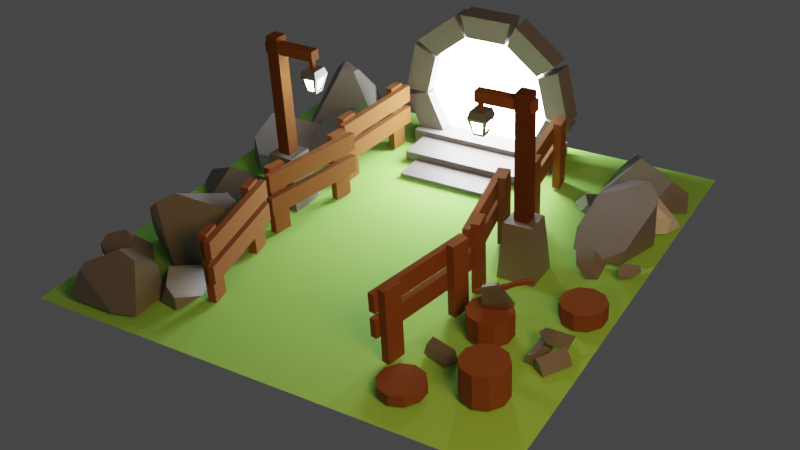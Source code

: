 # Source: portal.blend  (saved by Blender 3.6.11; exported with 4.5.12 LTS)
import bpy
from mathutils import Matrix  # noqa: F401  (used for matrix-valued properties, if any)

bpy.ops.wm.read_factory_settings(use_empty=True)
scene = bpy.context.scene
scene.name = 'Scene'

# ---- collections
col_others = bpy.data.collections.new('others'); scene.collection.children.link(col_others)
col_fences = bpy.data.collections.new('fences'); scene.collection.children.link(col_fences)
col_trunks = bpy.data.collections.new('trunks'); scene.collection.children.link(col_trunks)
col_floor = bpy.data.collections.new('floor'); scene.collection.children.link(col_floor)
col_axe = bpy.data.collections.new('axe'); scene.collection.children.link(col_axe)
col_polelight = bpy.data.collections.new('poleLight'); scene.collection.children.link(col_polelight)
col_rocks = bpy.data.collections.new('rocks'); scene.collection.children.link(col_rocks)
col_portal = bpy.data.collections.new('portal'); scene.collection.children.link(col_portal)

# ---- materials (node trees are filled in below, after node groups)
mat_wood = bpy.data.materials.new('wood')
mat_rock = bpy.data.materials.new('rock')
mat_grass = bpy.data.materials.new('grass')
mat_iron = bpy.data.materials.new('iron')
mat_lamp = bpy.data.materials.new('lamp')
mat_portal = bpy.data.materials.new('portal')

# ---- material node trees
mat_wood.use_nodes = True; mat_wood.node_tree.nodes.clear()
_N = mat_wood.node_tree.nodes; _L = mat_wood.node_tree.links
n0 = _N.new('ShaderNodeBsdfPrincipled'); n0.name = 'Principled BSDF'; n0.location = (10, 300)
n0.distribution = 'GGX'
n0.subsurface_method = 'RANDOM_WALK_SKIN'
n0.inputs[0].default_value = (0.2266, 0.07855, 0.01601, 1.0)
n0.inputs[2].default_value = 1.0
n0.inputs[3].default_value = 1.45
n0.inputs[27].default_value = (0.0, 0.0, 0.0, 1.0)
n0.inputs[28].default_value = 1.0
n1 = _N.new('ShaderNodeOutputMaterial'); n1.name = 'Material Output'; n1.location = (300, 300)
_L.new(n0.outputs[0], n1.inputs[0])
n1.is_active_output = True
mat_rock.use_nodes = True; mat_rock.node_tree.nodes.clear()
_N = mat_rock.node_tree.nodes; _L = mat_rock.node_tree.links
n0 = _N.new('ShaderNodeBsdfPrincipled'); n0.name = 'Principled BSDF'; n0.location = (10, 300)
n0.distribution = 'GGX'
n0.subsurface_method = 'RANDOM_WALK_SKIN'
n0.inputs[0].default_value = (0.1902, 0.1902, 0.1902, 1.0)
n0.inputs[3].default_value = 1.45
n0.inputs[27].default_value = (0.0, 0.0, 0.0, 1.0)
n0.inputs[28].default_value = 1.0
n1 = _N.new('ShaderNodeOutputMaterial'); n1.name = 'Material Output'; n1.location = (300, 300)
_L.new(n0.outputs[0], n1.inputs[0])
n1.is_active_output = True
mat_grass.use_nodes = True; mat_grass.node_tree.nodes.clear()
_N = mat_grass.node_tree.nodes; _L = mat_grass.node_tree.links
n0 = _N.new('ShaderNodeBsdfPrincipled'); n0.name = 'Principled BSDF'; n0.location = (10, 300)
n0.distribution = 'GGX'
n0.subsurface_method = 'RANDOM_WALK_SKIN'
n0.inputs[0].default_value = (0.3243, 0.8, 0.1467, 1.0)
n0.inputs[2].default_value = 1.0
n0.inputs[3].default_value = 1.45
n0.inputs[27].default_value = (0.0, 0.0, 0.0, 1.0)
n0.inputs[28].default_value = 1.0
n1 = _N.new('ShaderNodeOutputMaterial'); n1.name = 'Material Output'; n1.location = (300, 300)
_L.new(n0.outputs[0], n1.inputs[0])
n1.is_active_output = True
mat_iron.use_nodes = True; mat_iron.node_tree.nodes.clear()
_N = mat_iron.node_tree.nodes; _L = mat_iron.node_tree.links
n0 = _N.new('ShaderNodeBsdfPrincipled'); n0.name = 'Principled BSDF'; n0.location = (10, 300)
n0.distribution = 'GGX'
n0.subsurface_method = 'RANDOM_WALK_SKIN'
n0.inputs[0].default_value = (0.477, 0.477, 0.477, 1.0)
n0.inputs[1].default_value = 20.0
n0.inputs[2].default_value = 0.5095
n0.inputs[3].default_value = 1.45
n0.inputs[27].default_value = (0.0, 0.0, 0.0, 1.0)
n0.inputs[28].default_value = 1.0
n1 = _N.new('ShaderNodeOutputMaterial'); n1.name = 'Material Output'; n1.location = (300, 300)
_L.new(n0.outputs[0], n1.inputs[0])
n1.is_active_output = True
mat_lamp.use_nodes = True; mat_lamp.node_tree.nodes.clear()
_N = mat_lamp.node_tree.nodes; _L = mat_lamp.node_tree.links
n0 = _N.new('ShaderNodeOutputMaterial'); n0.name = 'Material Output'; n0.location = (300, 300)
n1 = _N.new('ShaderNodeEmission'); n1.name = 'Emission'; n1.location = (10, 300)
n1.inputs[1].default_value = 81.8
_L.new(n1.outputs[0], n0.inputs[0])
n0.is_active_output = True
mat_portal.use_nodes = True; mat_portal.node_tree.nodes.clear()
_N = mat_portal.node_tree.nodes; _L = mat_portal.node_tree.links
n0 = _N.new('ShaderNodeOutputMaterial'); n0.name = 'Material Output'; n0.location = (300, 300)
n1 = _N.new('ShaderNodeEmission'); n1.name = 'Emission'; n1.location = (10, 300)
n1.inputs[1].default_value = 40.2
_L.new(n1.outputs[0], n0.inputs[0])
n0.is_active_output = True

# ---- world
world_world = bpy.data.worlds.new('World'); scene.world = world_world
world_world.use_nodes = True; world_world.node_tree.nodes.clear()
_N = world_world.node_tree.nodes; _L = world_world.node_tree.links
n0 = _N.new('ShaderNodeOutputWorld'); n0.name = 'World Output'; n0.location = (300, 300)
n1 = _N.new('ShaderNodeBackground'); n1.name = 'Background'; n1.location = (10, 300)
n1.inputs[0].default_value = (0.05088, 0.05088, 0.05088, 1.0)
_L.new(n1.outputs[0], n0.inputs[0])
n0.is_active_output = True
world_world.color = (0.05088, 0.05088, 0.05088)
world_world.use_sun_shadow = False
world_world.sun_shadow_jitter_overblur = 0.0

# ---- cameras
cam_camera = bpy.data.cameras.new('Camera')

# ---- lights
light_area = bpy.data.lights.new('Area', 'AREA')
light_area.color = (1.0, 0.4951, 0.1607)
light_area.transmission_factor = 0.0
light_area.energy = 188.5
light_area.shadow_maximum_resolution = 0.006
light_area.use_absolute_resolution = True
light_area.size = 1.0
light_area.size_y = 1.0

# ---- meshes
me_cube_012 = bpy.data.meshes.new('Cube.012')
me_cube_012.from_pydata([(-1.0, -1.0, -1.0), (-1.0, -1.0, 1.0), (-1.0, 1.0, -1.0), (-1.0, 1.0, 1.0), (1.0, -1.0, -1.0), (1.0, -1.0, 1.0), (1.0, 1.0, -1.0), (1.0, 1.0, 1.0)], [], [(0, 1, 3, 2), (2, 3, 7, 6), (6, 7, 5, 4), (4, 5, 1, 0), (2, 6, 4, 0), (7, 3, 1, 5)])
_uv = me_cube_012.uv_layers.new(name='UVMap')
_uv.uv.foreach_set('vector', [0.375, 0.0, 0.625, 0.0, 0.625, 0.25, 0.375, 0.25, 0.375, 0.25, 0.625, 0.25, 0.625, 0.5, 0.375, 0.5, 0.375, 0.5, 0.625, 0.5, 0.625, 0.75, 0.375, 0.75, 0.375, 0.75, 0.625, 0.75, 0.625, 1.0, 0.375, 1.0, 0.125, 0.5, 0.375, 0.5, 0.375, 0.75, 0.125, 0.75, 0.625, 0.5, 0.875, 0.5, 0.875, 0.75, 0.625, 0.75])
me_cube_012.materials.append(mat_wood)
me_cube_012.update()
me_cube_013 = bpy.data.meshes.new('Cube.013')
me_cube_013.from_pydata([(-1.0, -1.0, -1.0), (-1.0, -1.0, 1.0), (-1.0, 1.0, -1.0), (-1.0, 1.0, 1.0), (1.0, -1.0, -1.0), (1.0, -1.0, 1.0), (1.0, 1.0, -1.0), (1.0, 1.0, 1.0)], [], [(0, 1, 3, 2), (2, 3, 7, 6), (6, 7, 5, 4), (4, 5, 1, 0), (2, 6, 4, 0), (7, 3, 1, 5)])
_uv = me_cube_013.uv_layers.new(name='UVMap')
_uv.uv.foreach_set('vector', [0.375, 0.0, 0.625, 0.0, 0.625, 0.25, 0.375, 0.25, 0.375, 0.25, 0.625, 0.25, 0.625, 0.5, 0.375, 0.5, 0.375, 0.5, 0.625, 0.5, 0.625, 0.75, 0.375, 0.75, 0.375, 0.75, 0.625, 0.75, 0.625, 1.0, 0.375, 1.0, 0.125, 0.5, 0.375, 0.5, 0.375, 0.75, 0.125, 0.75, 0.625, 0.5, 0.875, 0.5, 0.875, 0.75, 0.625, 0.75])
me_cube_013.materials.append(mat_wood)
me_cube_013.update()
me_cube_014 = bpy.data.meshes.new('Cube.014')
me_cube_014.from_pydata([(-1.0, -1.0, -1.0), (-1.0, -1.0, 1.0), (-1.0, 1.0, -1.0), (-1.0, 1.0, 1.0), (1.0, -1.0, -1.0), (1.0, -1.0, 1.0), (1.0, 1.0, -1.0), (1.0, 1.0, 1.0)], [], [(0, 1, 3, 2), (2, 3, 7, 6), (6, 7, 5, 4), (4, 5, 1, 0), (2, 6, 4, 0), (7, 3, 1, 5)])
_uv = me_cube_014.uv_layers.new(name='UVMap')
_uv.uv.foreach_set('vector', [0.375, 0.0, 0.625, 0.0, 0.625, 0.25, 0.375, 0.25, 0.375, 0.25, 0.625, 0.25, 0.625, 0.5, 0.375, 0.5, 0.375, 0.5, 0.625, 0.5, 0.625, 0.75, 0.375, 0.75, 0.375, 0.75, 0.625, 0.75, 0.625, 1.0, 0.375, 1.0, 0.125, 0.5, 0.375, 0.5, 0.375, 0.75, 0.125, 0.75, 0.625, 0.5, 0.875, 0.5, 0.875, 0.75, 0.625, 0.75])
me_cube_014.materials.append(mat_wood)
me_cube_014.update()
me_cube_008 = bpy.data.meshes.new('Cube.008')
me_cube_008.from_pydata([(-1.0, -1.0, -1.0), (-1.0, -1.0, 1.0), (-1.0, 1.0, -1.0), (-1.0, 1.0, 1.0), (1.0, -1.0, -1.0), (1.0, -1.0, 1.0), (1.0, 1.0, -1.0), (1.0, 1.0, 1.0)], [], [(0, 1, 3, 2), (2, 3, 7, 6), (6, 7, 5, 4), (4, 5, 1, 0), (2, 6, 4, 0), (7, 3, 1, 5)])
_uv = me_cube_008.uv_layers.new(name='UVMap')
_uv.uv.foreach_set('vector', [0.375, 0.0, 0.625, 0.0, 0.625, 0.25, 0.375, 0.25, 0.375, 0.25, 0.625, 0.25, 0.625, 0.5, 0.375, 0.5, 0.375, 0.5, 0.625, 0.5, 0.625, 0.75, 0.375, 0.75, 0.375, 0.75, 0.625, 0.75, 0.625, 1.0, 0.375, 1.0, 0.125, 0.5, 0.375, 0.5, 0.375, 0.75, 0.125, 0.75, 0.625, 0.5, 0.875, 0.5, 0.875, 0.75, 0.625, 0.75])
me_cube_008.materials.append(mat_wood)
me_cube_008.update()
me_cube_009 = bpy.data.meshes.new('Cube.009')
me_cube_009.from_pydata([(-1.0, -1.0, -1.0), (-1.0, -1.0, 1.0), (-1.0, 1.0, -1.0), (-1.0, 1.0, 1.0), (1.0, -1.0, -1.0), (1.0, -1.0, 1.0), (1.0, 1.0, -1.0), (1.0, 1.0, 1.0)], [], [(0, 1, 3, 2), (2, 3, 7, 6), (6, 7, 5, 4), (4, 5, 1, 0), (2, 6, 4, 0), (7, 3, 1, 5)])
_uv = me_cube_009.uv_layers.new(name='UVMap')
_uv.uv.foreach_set('vector', [0.375, 0.0, 0.625, 0.0, 0.625, 0.25, 0.375, 0.25, 0.375, 0.25, 0.625, 0.25, 0.625, 0.5, 0.375, 0.5, 0.375, 0.5, 0.625, 0.5, 0.625, 0.75, 0.375, 0.75, 0.375, 0.75, 0.625, 0.75, 0.625, 1.0, 0.375, 1.0, 0.125, 0.5, 0.375, 0.5, 0.375, 0.75, 0.125, 0.75, 0.625, 0.5, 0.875, 0.5, 0.875, 0.75, 0.625, 0.75])
me_cube_009.materials.append(mat_wood)
me_cube_009.update()
me_cube_010 = bpy.data.meshes.new('Cube.010')
me_cube_010.from_pydata([(-1.0, -1.0, -1.0), (-1.0, -1.0, 1.0), (-1.0, 1.0, -1.0), (-1.0, 1.0, 1.0), (1.0, -1.0, -1.0), (1.0, -1.0, 1.0), (1.0, 1.0, -1.0), (1.0, 1.0, 1.0)], [], [(0, 1, 3, 2), (2, 3, 7, 6), (6, 7, 5, 4), (4, 5, 1, 0), (2, 6, 4, 0), (7, 3, 1, 5)])
_uv = me_cube_010.uv_layers.new(name='UVMap')
_uv.uv.foreach_set('vector', [0.375, 0.0, 0.625, 0.0, 0.625, 0.25, 0.375, 0.25, 0.375, 0.25, 0.625, 0.25, 0.625, 0.5, 0.375, 0.5, 0.375, 0.5, 0.625, 0.5, 0.625, 0.75, 0.375, 0.75, 0.375, 0.75, 0.625, 0.75, 0.625, 1.0, 0.375, 1.0, 0.125, 0.5, 0.375, 0.5, 0.375, 0.75, 0.125, 0.75, 0.625, 0.5, 0.875, 0.5, 0.875, 0.75, 0.625, 0.75])
me_cube_010.materials.append(mat_wood)
me_cube_010.update()
me_cube_011 = bpy.data.meshes.new('Cube.011')
me_cube_011.from_pydata([(-1.0, -1.0, -1.0), (-1.0, -1.0, 1.0), (-1.0, 1.0, -1.0), (-1.0, 1.0, 1.0), (1.0, -1.0, -1.0), (1.0, -1.0, 1.0), (1.0, 1.0, -1.0), (1.0, 1.0, 1.0)], [], [(0, 1, 3, 2), (2, 3, 7, 6), (6, 7, 5, 4), (4, 5, 1, 0), (2, 6, 4, 0), (7, 3, 1, 5)])
_uv = me_cube_011.uv_layers.new(name='UVMap')
_uv.uv.foreach_set('vector', [0.375, 0.0, 0.625, 0.0, 0.625, 0.25, 0.375, 0.25, 0.375, 0.25, 0.625, 0.25, 0.625, 0.5, 0.375, 0.5, 0.375, 0.5, 0.625, 0.5, 0.625, 0.75, 0.375, 0.75, 0.375, 0.75, 0.625, 0.75, 0.625, 1.0, 0.375, 1.0, 0.125, 0.5, 0.375, 0.5, 0.375, 0.75, 0.125, 0.75, 0.625, 0.5, 0.875, 0.5, 0.875, 0.75, 0.625, 0.75])
me_cube_011.materials.append(mat_wood)
me_cube_011.update()
me_cube_015 = bpy.data.meshes.new('Cube.015')
me_cube_015.from_pydata([(-1.0, -1.0, -1.0), (-1.0, -1.0, 1.0), (-1.0, 1.0, -1.0), (-1.0, 1.0, 1.0), (1.0, -1.0, -1.0), (1.0, -1.0, 1.0), (1.0, 1.0, -1.0), (1.0, 1.0, 1.0)], [], [(0, 1, 3, 2), (2, 3, 7, 6), (6, 7, 5, 4), (4, 5, 1, 0), (2, 6, 4, 0), (7, 3, 1, 5)])
_uv = me_cube_015.uv_layers.new(name='UVMap')
_uv.uv.foreach_set('vector', [0.375, 0.0, 0.625, 0.0, 0.625, 0.25, 0.375, 0.25, 0.375, 0.25, 0.625, 0.25, 0.625, 0.5, 0.375, 0.5, 0.375, 0.5, 0.625, 0.5, 0.625, 0.75, 0.375, 0.75, 0.375, 0.75, 0.625, 0.75, 0.625, 1.0, 0.375, 1.0, 0.125, 0.5, 0.375, 0.5, 0.375, 0.75, 0.125, 0.75, 0.625, 0.5, 0.875, 0.5, 0.875, 0.75, 0.625, 0.75])
me_cube_015.materials.append(mat_wood)
me_cube_015.update()
me_cube_016 = bpy.data.meshes.new('Cube.016')
me_cube_016.from_pydata([(-1.0, -1.0, -1.0), (-1.0, -1.0, 1.0), (-1.0, 1.0, -1.0), (-1.0, 1.0, 1.0), (1.0, -1.0, -1.0), (1.0, -1.0, 1.0), (1.0, 1.0, -1.0), (1.0, 1.0, 1.0)], [], [(0, 1, 3, 2), (2, 3, 7, 6), (6, 7, 5, 4), (4, 5, 1, 0), (2, 6, 4, 0), (7, 3, 1, 5)])
_uv = me_cube_016.uv_layers.new(name='UVMap')
_uv.uv.foreach_set('vector', [0.375, 0.0, 0.625, 0.0, 0.625, 0.25, 0.375, 0.25, 0.375, 0.25, 0.625, 0.25, 0.625, 0.5, 0.375, 0.5, 0.375, 0.5, 0.625, 0.5, 0.625, 0.75, 0.375, 0.75, 0.375, 0.75, 0.625, 0.75, 0.625, 1.0, 0.375, 1.0, 0.125, 0.5, 0.375, 0.5, 0.375, 0.75, 0.125, 0.75, 0.625, 0.5, 0.875, 0.5, 0.875, 0.75, 0.625, 0.75])
me_cube_016.materials.append(mat_wood)
me_cube_016.update()
me_cube_017 = bpy.data.meshes.new('Cube.017')
me_cube_017.from_pydata([(-1.0, -1.0, -1.0), (-1.0, -1.0, 1.0), (-1.0, 1.0, -1.0), (-1.0, 1.0, 1.0), (1.0, -1.0, -1.0), (1.0, -1.0, 1.0), (1.0, 1.0, -1.0), (1.0, 1.0, 1.0)], [], [(0, 1, 3, 2), (2, 3, 7, 6), (6, 7, 5, 4), (4, 5, 1, 0), (2, 6, 4, 0), (7, 3, 1, 5)])
_uv = me_cube_017.uv_layers.new(name='UVMap')
_uv.uv.foreach_set('vector', [0.375, 0.0, 0.625, 0.0, 0.625, 0.25, 0.375, 0.25, 0.375, 0.25, 0.625, 0.25, 0.625, 0.5, 0.375, 0.5, 0.375, 0.5, 0.625, 0.5, 0.625, 0.75, 0.375, 0.75, 0.375, 0.75, 0.625, 0.75, 0.625, 1.0, 0.375, 1.0, 0.125, 0.5, 0.375, 0.5, 0.375, 0.75, 0.125, 0.75, 0.625, 0.5, 0.875, 0.5, 0.875, 0.75, 0.625, 0.75])
me_cube_017.materials.append(mat_wood)
me_cube_017.update()
me_cube_018 = bpy.data.meshes.new('Cube.018')
me_cube_018.from_pydata([(-1.0, -1.0, -1.0), (-1.0, -1.0, 1.0), (-1.0, 1.0, -1.0), (-1.0, 1.0, 1.0), (1.0, -1.0, -1.0), (1.0, -1.0, 1.0), (1.0, 1.0, -1.0), (1.0, 1.0, 1.0)], [], [(0, 1, 3, 2), (2, 3, 7, 6), (6, 7, 5, 4), (4, 5, 1, 0), (2, 6, 4, 0), (7, 3, 1, 5)])
_uv = me_cube_018.uv_layers.new(name='UVMap')
_uv.uv.foreach_set('vector', [0.375, 0.0, 0.625, 0.0, 0.625, 0.25, 0.375, 0.25, 0.375, 0.25, 0.625, 0.25, 0.625, 0.5, 0.375, 0.5, 0.375, 0.5, 0.625, 0.5, 0.625, 0.75, 0.375, 0.75, 0.375, 0.75, 0.625, 0.75, 0.625, 1.0, 0.375, 1.0, 0.125, 0.5, 0.375, 0.5, 0.375, 0.75, 0.125, 0.75, 0.625, 0.5, 0.875, 0.5, 0.875, 0.75, 0.625, 0.75])
me_cube_018.materials.append(mat_wood)
me_cube_018.update()
me_cube_019 = bpy.data.meshes.new('Cube.019')
me_cube_019.from_pydata([(-1.0, -1.0, -1.0), (-1.0, -1.0, 1.0), (-1.0, 1.0, -1.0), (-1.0, 1.0, 1.0), (1.0, -1.0, -1.0), (1.0, -1.0, 1.0), (1.0, 1.0, -1.0), (1.0, 1.0, 1.0)], [], [(0, 1, 3, 2), (2, 3, 7, 6), (6, 7, 5, 4), (4, 5, 1, 0), (2, 6, 4, 0), (7, 3, 1, 5)])
_uv = me_cube_019.uv_layers.new(name='UVMap')
_uv.uv.foreach_set('vector', [0.375, 0.0, 0.625, 0.0, 0.625, 0.25, 0.375, 0.25, 0.375, 0.25, 0.625, 0.25, 0.625, 0.5, 0.375, 0.5, 0.375, 0.5, 0.625, 0.5, 0.625, 0.75, 0.375, 0.75, 0.375, 0.75, 0.625, 0.75, 0.625, 1.0, 0.375, 1.0, 0.125, 0.5, 0.375, 0.5, 0.375, 0.75, 0.125, 0.75, 0.625, 0.5, 0.875, 0.5, 0.875, 0.75, 0.625, 0.75])
me_cube_019.materials.append(mat_wood)
me_cube_019.update()
me_cube_020 = bpy.data.meshes.new('Cube.020')
me_cube_020.from_pydata([(-1.0, -1.0, -1.0), (-1.0, -1.0, 1.0), (-1.0, 1.0, -1.0), (-1.0, 1.0, 1.0), (1.0, -1.0, -1.0), (1.0, -1.0, 1.0), (1.0, 1.0, -1.0), (1.0, 1.0, 1.0)], [], [(0, 1, 3, 2), (2, 3, 7, 6), (6, 7, 5, 4), (4, 5, 1, 0), (2, 6, 4, 0), (7, 3, 1, 5)])
_uv = me_cube_020.uv_layers.new(name='UVMap')
_uv.uv.foreach_set('vector', [0.375, 0.0, 0.625, 0.0, 0.625, 0.25, 0.375, 0.25, 0.375, 0.25, 0.625, 0.25, 0.625, 0.5, 0.375, 0.5, 0.375, 0.5, 0.625, 0.5, 0.625, 0.75, 0.375, 0.75, 0.375, 0.75, 0.625, 0.75, 0.625, 1.0, 0.375, 1.0, 0.125, 0.5, 0.375, 0.5, 0.375, 0.75, 0.125, 0.75, 0.625, 0.5, 0.875, 0.5, 0.875, 0.75, 0.625, 0.75])
me_cube_020.materials.append(mat_wood)
me_cube_020.update()
me_cube_021 = bpy.data.meshes.new('Cube.021')
me_cube_021.from_pydata([(-1.0, -1.0, -1.0), (-1.0, -1.0, 1.0), (-1.0, 1.0, -1.0), (-1.0, 1.0, 1.0), (1.0, -1.0, -1.0), (1.0, -1.0, 1.0), (1.0, 1.0, -1.0), (1.0, 1.0, 1.0)], [], [(0, 1, 3, 2), (2, 3, 7, 6), (6, 7, 5, 4), (4, 5, 1, 0), (2, 6, 4, 0), (7, 3, 1, 5)])
_uv = me_cube_021.uv_layers.new(name='UVMap')
_uv.uv.foreach_set('vector', [0.375, 0.0, 0.625, 0.0, 0.625, 0.25, 0.375, 0.25, 0.375, 0.25, 0.625, 0.25, 0.625, 0.5, 0.375, 0.5, 0.375, 0.5, 0.625, 0.5, 0.625, 0.75, 0.375, 0.75, 0.375, 0.75, 0.625, 0.75, 0.625, 1.0, 0.375, 1.0, 0.125, 0.5, 0.375, 0.5, 0.375, 0.75, 0.125, 0.75, 0.625, 0.5, 0.875, 0.5, 0.875, 0.75, 0.625, 0.75])
me_cube_021.materials.append(mat_wood)
me_cube_021.update()
me_cube_022 = bpy.data.meshes.new('Cube.022')
me_cube_022.from_pydata([(-1.0, -1.0, -1.0), (-1.0, -1.0, 1.0), (-1.0, 1.0, -1.0), (-1.0, 1.0, 1.0), (1.0, -1.0, -1.0), (1.0, -1.0, 1.0), (1.0, 1.0, -1.0), (1.0, 1.0, 1.0)], [], [(0, 1, 3, 2), (2, 3, 7, 6), (6, 7, 5, 4), (4, 5, 1, 0), (2, 6, 4, 0), (7, 3, 1, 5)])
_uv = me_cube_022.uv_layers.new(name='UVMap')
_uv.uv.foreach_set('vector', [0.375, 0.0, 0.625, 0.0, 0.625, 0.25, 0.375, 0.25, 0.375, 0.25, 0.625, 0.25, 0.625, 0.5, 0.375, 0.5, 0.375, 0.5, 0.625, 0.5, 0.625, 0.75, 0.375, 0.75, 0.375, 0.75, 0.625, 0.75, 0.625, 1.0, 0.375, 1.0, 0.125, 0.5, 0.375, 0.5, 0.375, 0.75, 0.125, 0.75, 0.625, 0.5, 0.875, 0.5, 0.875, 0.75, 0.625, 0.75])
me_cube_022.materials.append(mat_wood)
me_cube_022.update()
me_cube_023 = bpy.data.meshes.new('Cube.023')
me_cube_023.from_pydata([(-1.0, -1.0, -1.0), (-1.0, -1.0, 1.0), (-1.0, 1.0, -1.0), (-1.0, 1.0, 1.0), (1.0, -1.0, -1.0), (1.0, -1.0, 1.0), (1.0, 1.0, -1.0), (1.0, 1.0, 1.0)], [], [(0, 1, 3, 2), (2, 3, 7, 6), (6, 7, 5, 4), (4, 5, 1, 0), (2, 6, 4, 0), (7, 3, 1, 5)])
_uv = me_cube_023.uv_layers.new(name='UVMap')
_uv.uv.foreach_set('vector', [0.375, 0.0, 0.625, 0.0, 0.625, 0.25, 0.375, 0.25, 0.375, 0.25, 0.625, 0.25, 0.625, 0.5, 0.375, 0.5, 0.375, 0.5, 0.625, 0.5, 0.625, 0.75, 0.375, 0.75, 0.375, 0.75, 0.625, 0.75, 0.625, 1.0, 0.375, 1.0, 0.125, 0.5, 0.375, 0.5, 0.375, 0.75, 0.125, 0.75, 0.625, 0.5, 0.875, 0.5, 0.875, 0.75, 0.625, 0.75])
me_cube_023.materials.append(mat_wood)
me_cube_023.update()
me_cube_024 = bpy.data.meshes.new('Cube.024')
me_cube_024.from_pydata([(-1.0, -1.0, -1.0), (-1.0, -1.0, 1.0), (-1.0, 1.0, -1.0), (-1.0, 1.0, 1.0), (1.0, -1.0, -1.0), (1.0, -1.0, 1.0), (1.0, 1.0, -1.0), (1.0, 1.0, 1.0)], [], [(0, 1, 3, 2), (2, 3, 7, 6), (6, 7, 5, 4), (4, 5, 1, 0), (2, 6, 4, 0), (7, 3, 1, 5)])
_uv = me_cube_024.uv_layers.new(name='UVMap')
_uv.uv.foreach_set('vector', [0.375, 0.0, 0.625, 0.0, 0.625, 0.25, 0.375, 0.25, 0.375, 0.25, 0.625, 0.25, 0.625, 0.5, 0.375, 0.5, 0.375, 0.5, 0.625, 0.5, 0.625, 0.75, 0.375, 0.75, 0.375, 0.75, 0.625, 0.75, 0.625, 1.0, 0.375, 1.0, 0.125, 0.5, 0.375, 0.5, 0.375, 0.75, 0.125, 0.75, 0.625, 0.5, 0.875, 0.5, 0.875, 0.75, 0.625, 0.75])
me_cube_024.materials.append(mat_wood)
me_cube_024.update()
me_cube_025 = bpy.data.meshes.new('Cube.025')
me_cube_025.from_pydata([(-1.0, -1.0, -1.0), (-1.0, -1.0, 1.0), (-1.0, 1.0, -1.0), (-1.0, 1.0, 1.0), (1.0, -1.0, -1.0), (1.0, -1.0, 1.0), (1.0, 1.0, -1.0), (1.0, 1.0, 1.0)], [], [(0, 1, 3, 2), (2, 3, 7, 6), (6, 7, 5, 4), (4, 5, 1, 0), (2, 6, 4, 0), (7, 3, 1, 5)])
_uv = me_cube_025.uv_layers.new(name='UVMap')
_uv.uv.foreach_set('vector', [0.375, 0.0, 0.625, 0.0, 0.625, 0.25, 0.375, 0.25, 0.375, 0.25, 0.625, 0.25, 0.625, 0.5, 0.375, 0.5, 0.375, 0.5, 0.625, 0.5, 0.625, 0.75, 0.375, 0.75, 0.375, 0.75, 0.625, 0.75, 0.625, 1.0, 0.375, 1.0, 0.125, 0.5, 0.375, 0.5, 0.375, 0.75, 0.125, 0.75, 0.625, 0.5, 0.875, 0.5, 0.875, 0.75, 0.625, 0.75])
me_cube_025.materials.append(mat_wood)
me_cube_025.update()
me_cube_026 = bpy.data.meshes.new('Cube.026')
me_cube_026.from_pydata([(-1.0, -1.0, -1.0), (-1.0, -1.0, 1.0), (-1.0, 1.0, -1.0), (-1.0, 1.0, 1.0), (1.0, -1.0, -1.0), (1.0, -1.0, 1.0), (1.0, 1.0, -1.0), (1.0, 1.0, 1.0)], [], [(0, 1, 3, 2), (2, 3, 7, 6), (6, 7, 5, 4), (4, 5, 1, 0), (2, 6, 4, 0), (7, 3, 1, 5)])
_uv = me_cube_026.uv_layers.new(name='UVMap')
_uv.uv.foreach_set('vector', [0.375, 0.0, 0.625, 0.0, 0.625, 0.25, 0.375, 0.25, 0.375, 0.25, 0.625, 0.25, 0.625, 0.5, 0.375, 0.5, 0.375, 0.5, 0.625, 0.5, 0.625, 0.75, 0.375, 0.75, 0.375, 0.75, 0.625, 0.75, 0.625, 1.0, 0.375, 1.0, 0.125, 0.5, 0.375, 0.5, 0.375, 0.75, 0.125, 0.75, 0.625, 0.5, 0.875, 0.5, 0.875, 0.75, 0.625, 0.75])
me_cube_026.materials.append(mat_wood)
me_cube_026.update()
me_cube_027 = bpy.data.meshes.new('Cube.027')
me_cube_027.from_pydata([(-1.0, -1.0, -1.0), (-1.0, -1.0, 1.0), (-1.0, 1.0, -1.0), (-1.0, 1.0, 1.0), (1.0, -1.0, -1.0), (1.0, -1.0, 1.0), (1.0, 1.0, -1.0), (1.0, 1.0, 1.0)], [], [(0, 1, 3, 2), (2, 3, 7, 6), (6, 7, 5, 4), (4, 5, 1, 0), (2, 6, 4, 0), (7, 3, 1, 5)])
_uv = me_cube_027.uv_layers.new(name='UVMap')
_uv.uv.foreach_set('vector', [0.375, 0.0, 0.625, 0.0, 0.625, 0.25, 0.375, 0.25, 0.375, 0.25, 0.625, 0.25, 0.625, 0.5, 0.375, 0.5, 0.375, 0.5, 0.625, 0.5, 0.625, 0.75, 0.375, 0.75, 0.375, 0.75, 0.625, 0.75, 0.625, 1.0, 0.375, 1.0, 0.125, 0.5, 0.375, 0.5, 0.375, 0.75, 0.125, 0.75, 0.625, 0.5, 0.875, 0.5, 0.875, 0.75, 0.625, 0.75])
me_cube_027.materials.append(mat_wood)
me_cube_027.update()
me_cube_028 = bpy.data.meshes.new('Cube.028')
me_cube_028.from_pydata([(-1.0, -1.0, -1.0), (-1.0, -1.0, 1.0), (-1.0, 1.0, -1.0), (-1.0, 1.0, 1.0), (1.0, -1.0, -1.0), (1.0, -1.0, 1.0), (1.0, 1.0, -1.0), (1.0, 1.0, 1.0)], [], [(0, 1, 3, 2), (2, 3, 7, 6), (6, 7, 5, 4), (4, 5, 1, 0), (2, 6, 4, 0), (7, 3, 1, 5)])
_uv = me_cube_028.uv_layers.new(name='UVMap')
_uv.uv.foreach_set('vector', [0.375, 0.0, 0.625, 0.0, 0.625, 0.25, 0.375, 0.25, 0.375, 0.25, 0.625, 0.25, 0.625, 0.5, 0.375, 0.5, 0.375, 0.5, 0.625, 0.5, 0.625, 0.75, 0.375, 0.75, 0.375, 0.75, 0.625, 0.75, 0.625, 1.0, 0.375, 1.0, 0.125, 0.5, 0.375, 0.5, 0.375, 0.75, 0.125, 0.75, 0.625, 0.5, 0.875, 0.5, 0.875, 0.75, 0.625, 0.75])
me_cube_028.materials.append(mat_wood)
me_cube_028.update()
me_cube_029 = bpy.data.meshes.new('Cube.029')
me_cube_029.from_pydata([(-1.0, -1.0, -1.0), (-1.0, -1.0, 1.0), (-1.0, 1.0, -1.0), (-1.0, 1.0, 1.0), (1.0, -1.0, -1.0), (1.0, -1.0, 1.0), (1.0, 1.0, -1.0), (1.0, 1.0, 1.0)], [], [(0, 1, 3, 2), (2, 3, 7, 6), (6, 7, 5, 4), (4, 5, 1, 0), (2, 6, 4, 0), (7, 3, 1, 5)])
_uv = me_cube_029.uv_layers.new(name='UVMap')
_uv.uv.foreach_set('vector', [0.375, 0.0, 0.625, 0.0, 0.625, 0.25, 0.375, 0.25, 0.375, 0.25, 0.625, 0.25, 0.625, 0.5, 0.375, 0.5, 0.375, 0.5, 0.625, 0.5, 0.625, 0.75, 0.375, 0.75, 0.375, 0.75, 0.625, 0.75, 0.625, 1.0, 0.375, 1.0, 0.125, 0.5, 0.375, 0.5, 0.375, 0.75, 0.125, 0.75, 0.625, 0.5, 0.875, 0.5, 0.875, 0.75, 0.625, 0.75])
me_cube_029.materials.append(mat_wood)
me_cube_029.update()
me_cube_030 = bpy.data.meshes.new('Cube.030')
me_cube_030.from_pydata([(-1.0, -1.0, -1.0), (-1.0, -1.0, 1.0), (-1.0, 1.0, -1.0), (-1.0, 1.0, 1.0), (1.0, -1.0, -1.0), (1.0, -1.0, 1.0), (1.0, 1.0, -1.0), (1.0, 1.0, 1.0)], [], [(0, 1, 3, 2), (2, 3, 7, 6), (6, 7, 5, 4), (4, 5, 1, 0), (2, 6, 4, 0), (7, 3, 1, 5)])
_uv = me_cube_030.uv_layers.new(name='UVMap')
_uv.uv.foreach_set('vector', [0.375, 0.0, 0.625, 0.0, 0.625, 0.25, 0.375, 0.25, 0.375, 0.25, 0.625, 0.25, 0.625, 0.5, 0.375, 0.5, 0.375, 0.5, 0.625, 0.5, 0.625, 0.75, 0.375, 0.75, 0.375, 0.75, 0.625, 0.75, 0.625, 1.0, 0.375, 1.0, 0.125, 0.5, 0.375, 0.5, 0.375, 0.75, 0.125, 0.75, 0.625, 0.5, 0.875, 0.5, 0.875, 0.75, 0.625, 0.75])
me_cube_030.materials.append(mat_wood)
me_cube_030.update()
me_cube_031 = bpy.data.meshes.new('Cube.031')
me_cube_031.from_pydata([(-1.0, -1.0, -1.0), (-1.0, -1.0, 1.0), (-1.0, 1.0, -1.0), (-1.0, 1.0, 1.0), (1.0, -1.0, -1.0), (1.0, -1.0, 1.0), (1.0, 1.0, -1.0), (1.0, 1.0, 1.0)], [], [(0, 1, 3, 2), (2, 3, 7, 6), (6, 7, 5, 4), (4, 5, 1, 0), (2, 6, 4, 0), (7, 3, 1, 5)])
_uv = me_cube_031.uv_layers.new(name='UVMap')
_uv.uv.foreach_set('vector', [0.375, 0.0, 0.625, 0.0, 0.625, 0.25, 0.375, 0.25, 0.375, 0.25, 0.625, 0.25, 0.625, 0.5, 0.375, 0.5, 0.375, 0.5, 0.625, 0.5, 0.625, 0.75, 0.375, 0.75, 0.375, 0.75, 0.625, 0.75, 0.625, 1.0, 0.375, 1.0, 0.125, 0.5, 0.375, 0.5, 0.375, 0.75, 0.125, 0.75, 0.625, 0.5, 0.875, 0.5, 0.875, 0.75, 0.625, 0.75])
me_cube_031.materials.append(mat_wood)
me_cube_031.update()
me_cylinder_001 = bpy.data.meshes.new('Cylinder.001')
me_cylinder_001.from_pydata([(0.0, 1.0, -1.0), (0.0, 1.0, -0.1667), (0.5878, 0.809, -1.0), (0.5878, 0.809, -0.1667), (0.9511, 0.309, -1.0), (0.9511, 0.309, -0.1667), (0.9511, -0.309, -1.0), (0.9511, -0.309, -0.1667), (0.5878, -0.809, -1.0), (0.5878, -0.809, -0.1667), (0.0, -1.0, -1.0), (0.0, -1.0, -0.1667), (-0.5878, -0.809, -1.0), (-0.5878, -0.809, -0.1667), (-0.9511, -0.309, -1.0), (-0.9511, -0.309, -0.1667), (-0.9511, 0.309, -1.0), (-0.9511, 0.309, -0.1667), (-0.5878, 0.809, -1.0), (-0.5878, 0.809, -0.1667)], [], [(0, 1, 3, 2), (2, 3, 5, 4), (4, 5, 7, 6), (6, 7, 9, 8), (8, 9, 11, 10), (10, 11, 13, 12), (12, 13, 15, 14), (14, 15, 17, 16), (3, 1, 19, 17, 15, 13, 11, 9, 7, 5), (16, 17, 19, 18), (18, 19, 1, 0), (0, 2, 4, 6, 8, 10, 12, 14, 16, 18)])
_uv = me_cylinder_001.uv_layers.new(name='UVMap')
_uv.uv.foreach_set('vector', [1.0, 0.5, 1.0, 1.0, 0.9, 1.0, 0.9, 0.5, 0.9, 0.5, 0.9, 1.0, 0.8, 1.0, 0.8, 0.5, 0.8, 0.5, 0.8, 1.0, 0.7, 1.0, 0.7, 0.5, 0.7, 0.5, 0.7, 1.0, 0.6, 1.0, 0.6, 0.5, 0.6, 0.5, 0.6, 1.0, 0.5, 1.0, 0.5, 0.5, 0.5, 0.5, 0.5, 1.0, 0.4, 1.0, 0.4, 0.5, 0.4, 0.5, 0.4, 1.0, 0.3, 1.0, 0.3, 0.5, 0.3, 0.5, 0.3, 1.0, 0.2, 1.0, 0.2, 0.5, 0.3911, 0.4442, 0.25, 0.49, 0.1089, 0.4442, 0.02175, 0.3242, 0.02175, 0.1758, 0.1089, 0.05584, 0.25, 0.01, 0.3911, 0.05584, 0.4783, 0.1758, 0.4783, 0.3242, 0.2, 0.5, 0.2, 1.0, 0.1, 1.0, 0.1, 0.5, 0.1, 0.5, 0.1, 1.0, -7.451e-08, 1.0, -7.451e-08, 0.5, 0.75, 0.49, 0.8911, 0.4442, 0.9783, 0.3242, 0.9783, 0.1758, 0.8911, 0.05584, 0.75, 0.01, 0.6089, 0.05584, 0.5217, 0.1758, 0.5217, 0.3242, 0.6089, 0.4442])
me_cylinder_001.materials.append(mat_wood)
me_cylinder_001.update()
me_cylinder_002 = bpy.data.meshes.new('Cylinder.002')
me_cylinder_002.from_pydata([(0.0, 1.0, -1.0), (0.0, 1.0, -0.5998), (0.5878, 0.809, -1.0), (0.5878, 0.809, -0.5998), (0.9511, 0.309, -1.0), (0.9511, 0.309, -0.5998), (0.9511, -0.309, -1.0), (0.9511, -0.309, -0.5998), (0.5878, -0.809, -1.0), (0.5878, -0.809, -0.5998), (0.0, -1.0, -1.0), (0.0, -1.0, -0.5998), (-0.5878, -0.809, -1.0), (-0.5878, -0.809, -0.5998), (-0.9511, -0.309, -1.0), (-0.9511, -0.309, -0.5998), (-0.9511, 0.309, -1.0), (-0.9511, 0.309, -0.5998), (-0.5878, 0.809, -1.0), (-0.5878, 0.809, -0.5998)], [], [(0, 1, 3, 2), (2, 3, 5, 4), (4, 5, 7, 6), (6, 7, 9, 8), (8, 9, 11, 10), (10, 11, 13, 12), (12, 13, 15, 14), (14, 15, 17, 16), (3, 1, 19, 17, 15, 13, 11, 9, 7, 5), (16, 17, 19, 18), (18, 19, 1, 0), (0, 2, 4, 6, 8, 10, 12, 14, 16, 18)])
_uv = me_cylinder_002.uv_layers.new(name='UVMap')
_uv.uv.foreach_set('vector', [1.0, 0.5, 1.0, 1.0, 0.9, 1.0, 0.9, 0.5, 0.9, 0.5, 0.9, 1.0, 0.8, 1.0, 0.8, 0.5, 0.8, 0.5, 0.8, 1.0, 0.7, 1.0, 0.7, 0.5, 0.7, 0.5, 0.7, 1.0, 0.6, 1.0, 0.6, 0.5, 0.6, 0.5, 0.6, 1.0, 0.5, 1.0, 0.5, 0.5, 0.5, 0.5, 0.5, 1.0, 0.4, 1.0, 0.4, 0.5, 0.4, 0.5, 0.4, 1.0, 0.3, 1.0, 0.3, 0.5, 0.3, 0.5, 0.3, 1.0, 0.2, 1.0, 0.2, 0.5, 0.3911, 0.4442, 0.25, 0.49, 0.1089, 0.4442, 0.02175, 0.3242, 0.02175, 0.1758, 0.1089, 0.05584, 0.25, 0.01, 0.3911, 0.05584, 0.4783, 0.1758, 0.4783, 0.3242, 0.2, 0.5, 0.2, 1.0, 0.1, 1.0, 0.1, 0.5, 0.1, 0.5, 0.1, 1.0, -7.451e-08, 1.0, -7.451e-08, 0.5, 0.75, 0.49, 0.8911, 0.4442, 0.9783, 0.3242, 0.9783, 0.1758, 0.8911, 0.05584, 0.75, 0.01, 0.6089, 0.05584, 0.5217, 0.1758, 0.5217, 0.3242, 0.6089, 0.4442])
me_cylinder_002.materials.append(mat_wood)
me_cylinder_002.update()
me_cylinder_003 = bpy.data.meshes.new('Cylinder.003')
me_cylinder_003.from_pydata([(0.0, 1.0, -1.0), (0.0, 1.0, -0.3973), (0.5878, 0.809, -1.0), (0.5878, 0.809, -0.3973), (0.9511, 0.309, -1.0), (0.9511, 0.309, -0.3973), (0.9511, -0.309, -1.0), (0.9511, -0.309, -0.3973), (0.5878, -0.809, -1.0), (0.5878, -0.809, -0.3973), (0.0, -1.0, -1.0), (0.0, -1.0, -0.3973), (-0.5878, -0.809, -1.0), (-0.5878, -0.809, -0.3973), (-0.9511, -0.309, -1.0), (-0.9511, -0.309, -0.3973), (-0.9511, 0.309, -1.0), (-0.9511, 0.309, -0.3973), (-0.5878, 0.809, -1.0), (-0.5878, 0.809, -0.3973)], [], [(0, 1, 3, 2), (2, 3, 5, 4), (4, 5, 7, 6), (6, 7, 9, 8), (8, 9, 11, 10), (10, 11, 13, 12), (12, 13, 15, 14), (14, 15, 17, 16), (3, 1, 19, 17, 15, 13, 11, 9, 7, 5), (16, 17, 19, 18), (18, 19, 1, 0), (0, 2, 4, 6, 8, 10, 12, 14, 16, 18)])
_uv = me_cylinder_003.uv_layers.new(name='UVMap')
_uv.uv.foreach_set('vector', [1.0, 0.5, 1.0, 1.0, 0.9, 1.0, 0.9, 0.5, 0.9, 0.5, 0.9, 1.0, 0.8, 1.0, 0.8, 0.5, 0.8, 0.5, 0.8, 1.0, 0.7, 1.0, 0.7, 0.5, 0.7, 0.5, 0.7, 1.0, 0.6, 1.0, 0.6, 0.5, 0.6, 0.5, 0.6, 1.0, 0.5, 1.0, 0.5, 0.5, 0.5, 0.5, 0.5, 1.0, 0.4, 1.0, 0.4, 0.5, 0.4, 0.5, 0.4, 1.0, 0.3, 1.0, 0.3, 0.5, 0.3, 0.5, 0.3, 1.0, 0.2, 1.0, 0.2, 0.5, 0.3911, 0.4442, 0.25, 0.49, 0.1089, 0.4442, 0.02175, 0.3242, 0.02175, 0.1758, 0.1089, 0.05584, 0.25, 0.01, 0.3911, 0.05584, 0.4783, 0.1758, 0.4783, 0.3242, 0.2, 0.5, 0.2, 1.0, 0.1, 1.0, 0.1, 0.5, 0.1, 0.5, 0.1, 1.0, -7.451e-08, 1.0, -7.451e-08, 0.5, 0.75, 0.49, 0.8911, 0.4442, 0.9783, 0.3242, 0.9783, 0.1758, 0.8911, 0.05584, 0.75, 0.01, 0.6089, 0.05584, 0.5217, 0.1758, 0.5217, 0.3242, 0.6089, 0.4442])
me_cylinder_003.materials.append(mat_wood)
me_cylinder_003.update()
me_cylinder_004 = bpy.data.meshes.new('Cylinder.004')
me_cylinder_004.from_pydata([(0.0, 1.0, -1.0), (0.0, 1.0, -0.7551), (0.5878, 0.809, -1.0), (0.5878, 0.809, -0.7551), (0.9511, 0.309, -1.0), (0.9511, 0.309, -0.7551), (0.9511, -0.309, -1.0), (0.9511, -0.309, -0.7551), (0.5878, -0.809, -1.0), (0.5878, -0.809, -0.7551), (0.0, -1.0, -1.0), (0.0, -1.0, -0.7551), (-0.5878, -0.809, -1.0), (-0.5878, -0.809, -0.7551), (-0.9511, -0.309, -1.0), (-0.9511, -0.309, -0.7551), (-0.9511, 0.309, -1.0), (-0.9511, 0.309, -0.7551), (-0.5878, 0.809, -1.0), (-0.5878, 0.809, -0.7551)], [], [(0, 1, 3, 2), (2, 3, 5, 4), (4, 5, 7, 6), (6, 7, 9, 8), (8, 9, 11, 10), (10, 11, 13, 12), (12, 13, 15, 14), (14, 15, 17, 16), (3, 1, 19, 17, 15, 13, 11, 9, 7, 5), (16, 17, 19, 18), (18, 19, 1, 0), (0, 2, 4, 6, 8, 10, 12, 14, 16, 18)])
_uv = me_cylinder_004.uv_layers.new(name='UVMap')
_uv.uv.foreach_set('vector', [1.0, 0.5, 1.0, 1.0, 0.9, 1.0, 0.9, 0.5, 0.9, 0.5, 0.9, 1.0, 0.8, 1.0, 0.8, 0.5, 0.8, 0.5, 0.8, 1.0, 0.7, 1.0, 0.7, 0.5, 0.7, 0.5, 0.7, 1.0, 0.6, 1.0, 0.6, 0.5, 0.6, 0.5, 0.6, 1.0, 0.5, 1.0, 0.5, 0.5, 0.5, 0.5, 0.5, 1.0, 0.4, 1.0, 0.4, 0.5, 0.4, 0.5, 0.4, 1.0, 0.3, 1.0, 0.3, 0.5, 0.3, 0.5, 0.3, 1.0, 0.2, 1.0, 0.2, 0.5, 0.3911, 0.4442, 0.25, 0.49, 0.1089, 0.4442, 0.02175, 0.3242, 0.02175, 0.1758, 0.1089, 0.05584, 0.25, 0.01, 0.3911, 0.05584, 0.4783, 0.1758, 0.4783, 0.3242, 0.2, 0.5, 0.2, 1.0, 0.1, 1.0, 0.1, 0.5, 0.1, 0.5, 0.1, 1.0, -7.451e-08, 1.0, -7.451e-08, 0.5, 0.75, 0.49, 0.8911, 0.4442, 0.9783, 0.3242, 0.9783, 0.1758, 0.8911, 0.05584, 0.75, 0.01, 0.6089, 0.05584, 0.5217, 0.1758, 0.5217, 0.3242, 0.6089, 0.4442])
me_cylinder_004.materials.append(mat_wood)
me_cylinder_004.update()
me_cylinder_005 = bpy.data.meshes.new('Cylinder.005')
me_cylinder_005.from_pydata([(0.0, 0.0, -1.0), (0.0, 0.0, 1.0), (0.0, 1.0, -1.0), (0.0, 1.0, 1.0), (0.5878, 0.809, -1.0), (0.5878, 0.809, 1.0), (-0.5878, 0.809, -1.0), (-0.5878, 0.809, 1.0)], [], [(0, 2, 4), (1, 5, 3), (2, 3, 5, 4), (0, 6, 2), (1, 3, 7), (6, 7, 3, 2), (4, 5, 1, 0), (6, 0, 1, 7)])
_uv = me_cylinder_005.uv_layers.new(name='UVMap')
_uv.uv.foreach_set('vector', [0.75, 0.25, 0.75, 0.49, 0.8911, 0.4442, 0.25, 0.25, 0.3911, 0.4442, 0.25, 0.49, 1.0, 0.5, 1.0, 1.0, 0.9, 1.0, 0.9, 0.5, 0.75, 0.25, 0.6089, 0.4442, 0.75, 0.49, 0.25, 0.25, 0.25, 0.49, 0.1089, 0.4442, 0.1, 0.5, 0.1, 1.0, -7.451e-08, 1.0, -7.451e-08, 0.5, 0.9, 0.5, 0.9, 1.0, 0.25, 0.25, 0.75, 0.25, 0.1, 0.5, 0.75, 0.25, 0.25, 0.25, 0.1, 1.0])
me_cylinder_005.materials.append(mat_rock)
me_cylinder_005.update()
me_cylinder_006 = bpy.data.meshes.new('Cylinder.006')
me_cylinder_006.from_pydata([(0.0, 0.0, -1.0), (0.0, 0.0, 1.0), (0.0, 1.0, -1.0), (0.0, 1.0, 1.0), (0.5878, 0.809, -1.0), (0.5878, 0.809, 1.0), (-0.5878, 0.809, -1.0), (-0.5878, 0.809, 1.0)], [], [(0, 2, 4), (1, 5, 3), (2, 3, 5, 4), (0, 6, 2), (1, 3, 7), (6, 7, 3, 2), (4, 5, 1, 0), (6, 0, 1, 7)])
_uv = me_cylinder_006.uv_layers.new(name='UVMap')
_uv.uv.foreach_set('vector', [0.75, 0.25, 0.75, 0.49, 0.8911, 0.4442, 0.25, 0.25, 0.3911, 0.4442, 0.25, 0.49, 1.0, 0.5, 1.0, 1.0, 0.9, 1.0, 0.9, 0.5, 0.75, 0.25, 0.6089, 0.4442, 0.75, 0.49, 0.25, 0.25, 0.25, 0.49, 0.1089, 0.4442, 0.1, 0.5, 0.1, 1.0, -7.451e-08, 1.0, -7.451e-08, 0.5, 0.9, 0.5, 0.9, 1.0, 0.25, 0.25, 0.75, 0.25, 0.1, 0.5, 0.75, 0.25, 0.25, 0.25, 0.1, 1.0])
me_cylinder_006.materials.append(mat_rock)
me_cylinder_006.update()
me_cylinder_007 = bpy.data.meshes.new('Cylinder.007')
me_cylinder_007.from_pydata([(0.0, 0.0, -1.0), (0.0, 0.0, 1.0), (0.0, 1.0, -1.0), (0.0, 1.0, 1.0), (0.5878, 0.809, -1.0), (0.5878, 0.809, 1.0), (-0.5878, 0.809, -1.0), (-0.5878, 0.809, 1.0)], [], [(0, 2, 4), (1, 5, 3), (2, 3, 5, 4), (0, 6, 2), (1, 3, 7), (6, 7, 3, 2), (4, 5, 1, 0), (6, 0, 1, 7)])
_uv = me_cylinder_007.uv_layers.new(name='UVMap')
_uv.uv.foreach_set('vector', [0.75, 0.25, 0.75, 0.49, 0.8911, 0.4442, 0.25, 0.25, 0.3911, 0.4442, 0.25, 0.49, 1.0, 0.5, 1.0, 1.0, 0.9, 1.0, 0.9, 0.5, 0.75, 0.25, 0.6089, 0.4442, 0.75, 0.49, 0.25, 0.25, 0.25, 0.49, 0.1089, 0.4442, 0.1, 0.5, 0.1, 1.0, -7.451e-08, 1.0, -7.451e-08, 0.5, 0.9, 0.5, 0.9, 1.0, 0.25, 0.25, 0.75, 0.25, 0.1, 0.5, 0.75, 0.25, 0.25, 0.25, 0.1, 1.0])
me_cylinder_007.materials.append(mat_rock)
me_cylinder_007.update()
me_cylinder_008 = bpy.data.meshes.new('Cylinder.008')
me_cylinder_008.from_pydata([(0.0, 0.0, -1.0), (0.0, 0.0, 1.0), (0.0, 1.0, -1.0), (0.0, 1.0, 1.0), (0.5878, 0.809, -1.0), (0.5878, 0.809, 1.0), (-0.5878, 0.809, -1.0), (-0.5878, 0.809, 1.0)], [], [(0, 2, 4), (1, 5, 3), (2, 3, 5, 4), (0, 6, 2), (1, 3, 7), (6, 7, 3, 2), (4, 5, 1, 0), (6, 0, 1, 7)])
_uv = me_cylinder_008.uv_layers.new(name='UVMap')
_uv.uv.foreach_set('vector', [0.75, 0.25, 0.75, 0.49, 0.8911, 0.4442, 0.25, 0.25, 0.3911, 0.4442, 0.25, 0.49, 1.0, 0.5, 1.0, 1.0, 0.9, 1.0, 0.9, 0.5, 0.75, 0.25, 0.6089, 0.4442, 0.75, 0.49, 0.25, 0.25, 0.25, 0.49, 0.1089, 0.4442, 0.1, 0.5, 0.1, 1.0, -7.451e-08, 1.0, -7.451e-08, 0.5, 0.9, 0.5, 0.9, 1.0, 0.25, 0.25, 0.75, 0.25, 0.1, 0.5, 0.75, 0.25, 0.25, 0.25, 0.1, 1.0])
me_cylinder_008.materials.append(mat_rock)
me_cylinder_008.update()
me_plane_001 = bpy.data.meshes.new('Plane.001')
me_plane_001.from_pydata([(-2.0, -2.0, 0.0), (2.0, -2.0, 0.0), (-2.0, 2.0, 0.0), (2.0, 2.0, 0.0)], [], [(0, 1, 3, 2)])
_uv = me_plane_001.uv_layers.new(name='UVMap')
_uv.uv.foreach_set('vector', [0.0, 0.0, 1.0, 0.0, 1.0, 1.0, 0.0, 1.0])
me_plane_001.materials.append(mat_grass)
me_plane_001.update()
me_cube_032 = bpy.data.meshes.new('Cube.032')
me_cube_032.from_pydata([(-0.8208, -0.5502, -0.04531), (-0.4453, -0.7195, 1.0), (-0.8208, 1.0, -0.04531), (-0.4453, 0.6296, 1.0), (0.8208, -1.0, -0.04531), (0.4453, -0.7195, 1.0), (0.8208, 1.0, -0.04531), (0.4453, 0.6296, 1.0), (0.4104, 1.0, -0.2772), (0.0, 1.0, -0.354), (-0.4104, 1.0, -0.2772), (-0.2226, 0.6296, 1.0), (0.0, 0.6296, 1.0), (0.2226, 0.6296, 1.0), (-0.4104, -1.0, -0.2772), (0.0, -1.0, -0.354), (0.4104, -1.0, -0.2772), (0.2226, -0.7195, 1.0), (0.0, -0.7195, 1.0), (-0.2226, -0.7195, 1.0), (-1.0, 0.0, -0.544), (-0.4453, 0.0, 1.0), (1.0, 0.0, -0.544), (0.4453, 0.0, 1.0), (0.2226, 0.0, 1.0), (0.0, 0.0, 1.0), (-0.2226, 0.0, 1.0), (-0.5, 0.0, -0.8866), (0.0, 0.0, -1.0), (0.5, 0.0, -0.8866)], [], [(20, 21, 3, 2), (8, 13, 7, 6), (22, 23, 5, 4), (14, 19, 1, 0), (29, 22, 4, 16), (26, 21, 1, 19), (23, 24, 17, 5), (24, 25, 18, 17), (25, 26, 19, 18), (20, 27, 14, 0), (27, 28, 15, 14), (28, 29, 16, 15), (4, 5, 17, 16), (16, 17, 18, 15), (15, 18, 19, 14), (2, 3, 11, 10), (10, 11, 12, 9), (9, 12, 13, 8), (9, 8, 29, 28), (10, 9, 28, 27), (2, 10, 27, 20), (12, 11, 26, 25), (13, 12, 25, 24), (7, 13, 24, 23), (11, 3, 21, 26), (8, 6, 22, 29), (6, 7, 23, 22), (0, 1, 21, 20)])
_uv = me_cube_032.uv_layers.new(name='UVMap')
_uv.uv.foreach_set('vector', [0.375, 0.125, 0.625, 0.125, 0.625, 0.25, 0.4558, 0.25, 0.4558, 0.4375, 0.625, 0.4375, 0.625, 0.5, 0.4558, 0.5, 0.375, 0.625, 0.625, 0.625, 0.625, 0.75, 0.4558, 0.75, 0.4558, 0.9375, 0.625, 0.9375, 0.625, 1.0, 0.4558, 1.0, 0.3125, 0.625, 0.375, 0.625, 0.4558, 0.75, 0.3302, 0.7514, 0.8125, 0.625, 0.875, 0.625, 0.875, 0.75, 0.8125, 0.75, 0.625, 0.625, 0.6875, 0.625, 0.6875, 0.75, 0.625, 0.75, 0.6875, 0.625, 0.75, 0.625, 0.75, 0.75, 0.6875, 0.75, 0.75, 0.625, 0.8125, 0.625, 0.8125, 0.75, 0.75, 0.75, 0.125, 0.625, 0.1875, 0.625, 0.1707, 0.7514, 0.1113, 0.7512, 0.1875, 0.625, 0.25, 0.625, 0.25, 0.7515, 0.1707, 0.7514, 0.25, 0.625, 0.3125, 0.625, 0.3302, 0.7514, 0.25, 0.7515, 0.4558, 0.75, 0.625, 0.75, 0.625, 0.8125, 0.4558, 0.8125, 0.4558, 0.8125, 0.625, 0.8125, 0.625, 0.875, 0.4558, 0.875, 0.4558, 0.875, 0.625, 0.875, 0.625, 0.9375, 0.4558, 0.9375, 0.4558, 0.25, 0.625, 0.25, 0.625, 0.3125, 0.4558, 0.3125, 0.4558, 0.3125, 0.625, 0.3125, 0.625, 0.375, 0.4558, 0.375, 0.4558, 0.375, 0.625, 0.375, 0.625, 0.4375, 0.4558, 0.4375, 0.25, 0.4985, 0.3302, 0.4986, 0.3125, 0.625, 0.25, 0.625, 0.1707, 0.4986, 0.25, 0.4985, 0.25, 0.625, 0.1875, 0.625, 0.1113, 0.4988, 0.1707, 0.4986, 0.1875, 0.625, 0.125, 0.625, 0.75, 0.5, 0.8125, 0.5, 0.8125, 0.625, 0.75, 0.625, 0.6875, 0.5, 0.75, 0.5, 0.75, 0.625, 0.6875, 0.625, 0.625, 0.5, 0.6875, 0.5, 0.6875, 0.625, 0.625, 0.625, 0.8125, 0.5, 0.875, 0.5, 0.875, 0.625, 0.8125, 0.625, 0.3302, 0.4986, 0.4558, 0.5, 0.375, 0.625, 0.3125, 0.625, 0.4558, 0.5, 0.625, 0.5, 0.625, 0.625, 0.375, 0.625, 0.4558, 0.0, 0.625, 0.0, 0.625, 0.125, 0.375, 0.125])
me_cube_032.materials.append(mat_iron)
me_cube_032.update()
me_cube_034 = bpy.data.meshes.new('Cube.034')
me_cube_034.from_pydata([(-0.4032, -1.0, -0.05337), (-0.4032, -1.0, 1.947), (-0.4032, 1.0, -0.05337), (-0.4032, 1.0, 1.947), (1.0, -1.0, -1.0), (1.0, -1.0, 1.0), (1.0, 1.0, -1.0), (1.0, 1.0, 1.0), (-0.08143, 1.0, -1.0), (-0.08143, 1.0, 1.0), (-0.08143, -1.0, -1.0), (-0.08143, -1.0, 1.0), (-0.8805, -1.0, -0.05337), (-0.8805, -1.0, 1.947), (-0.8805, 1.0, -0.05337), (-0.8805, 1.0, 1.947), (-0.9332, 1.0, -0.8959), (-0.9332, -1.0, -0.8959), (-0.9856, -1.0, 1.536), (-0.9856, 1.0, 1.536)], [], [(3, 2, 14, 15), (8, 9, 7, 6), (6, 7, 5, 4), (10, 11, 1, 0), (8, 6, 4, 10), (9, 3, 1, 11), (7, 9, 11, 5), (2, 8, 10, 0), (4, 5, 11, 10), (2, 3, 9, 8), (13, 15, 19, 18), (0, 1, 13, 12), (1, 3, 15, 13), (2, 0, 12, 14), (17, 18, 19, 16), (14, 12, 17, 16), (15, 14, 16, 19), (12, 13, 18, 17)])
_uv = me_cube_034.uv_layers.new(name='UVMap')
_uv.uv.foreach_set('vector', [0.625, 0.25, 0.375, 0.25, 0.375, 0.25, 0.625, 0.25, 0.375, 0.3648, 0.625, 0.3648, 0.625, 0.5, 0.375, 0.5, 0.375, 0.5, 0.625, 0.5, 0.625, 0.75, 0.375, 0.75, 0.375, 0.8852, 0.625, 0.8852, 0.625, 1.0, 0.375, 1.0, 0.2398, 0.5, 0.375, 0.5, 0.375, 0.75, 0.2398, 0.75, 0.7602, 0.5, 0.875, 0.5, 0.875, 0.75, 0.7602, 0.75, 0.625, 0.5, 0.7602, 0.5, 0.7602, 0.75, 0.625, 0.75, 0.125, 0.5, 0.2398, 0.5, 0.2398, 0.75, 0.125, 0.75, 0.375, 0.75, 0.625, 0.75, 0.625, 0.8852, 0.375, 0.8852, 0.375, 0.25, 0.625, 0.25, 0.625, 0.3648, 0.375, 0.3648, 0.875, 0.75, 0.875, 0.5, 0.875, 0.5, 0.875, 0.75, 0.375, 1.0, 0.625, 1.0, 0.625, 1.0, 0.375, 1.0, 0.875, 0.75, 0.875, 0.5, 0.875, 0.5, 0.875, 0.75, 0.125, 0.5, 0.125, 0.75, 0.125, 0.75, 0.125, 0.5, 0.375, 0.0, 0.625, 0.0, 0.625, 0.25, 0.375, 0.25, 0.125, 0.5, 0.125, 0.75, 0.125, 0.75, 0.125, 0.5, 0.625, 0.25, 0.375, 0.25, 0.375, 0.25, 0.625, 0.25, 0.375, 1.0, 0.625, 1.0, 0.625, 1.0, 0.375, 1.0])
me_cube_034.materials.append(mat_wood)
me_cube_034.update()
me_cube_035 = bpy.data.meshes.new('Cube.035')
me_cube_035.from_pydata([(-1.0, -1.0, -1.0), (-0.7434, -0.7434, 2.095), (-1.0, 1.0, -1.0), (-0.7434, 0.7434, 2.095), (1.0, -1.0, -1.0), (0.7434, -0.7434, 2.095), (1.0, 1.0, -1.0), (0.7434, 0.7434, 2.095)], [], [(0, 1, 3, 2), (2, 3, 7, 6), (6, 7, 5, 4), (4, 5, 1, 0), (2, 6, 4, 0), (7, 3, 1, 5)])
_uv = me_cube_035.uv_layers.new(name='UVMap')
_uv.uv.foreach_set('vector', [0.375, 0.0, 0.625, 0.0, 0.625, 0.25, 0.375, 0.25, 0.375, 0.25, 0.625, 0.25, 0.625, 0.5, 0.375, 0.5, 0.375, 0.5, 0.625, 0.5, 0.625, 0.75, 0.375, 0.75, 0.375, 0.75, 0.625, 0.75, 0.625, 1.0, 0.375, 1.0, 0.125, 0.5, 0.375, 0.5, 0.375, 0.75, 0.125, 0.75, 0.625, 0.5, 0.875, 0.5, 0.875, 0.75, 0.625, 0.75])
me_cube_035.materials.append(mat_rock)
me_cube_035.update()
me_cube_036 = bpy.data.meshes.new('Cube.036')
me_cube_036.from_pydata([(-1.0, -1.0, -17.35), (-1.0, -1.0, 1.0), (-1.0, 1.0, -17.35), (-1.0, 1.0, 1.0), (1.0, -1.0, -17.35), (1.0, -1.0, 1.0), (1.0, 1.0, -17.35), (1.0, 1.0, 1.0)], [], [(0, 1, 3, 2), (2, 3, 7, 6), (6, 7, 5, 4), (4, 5, 1, 0), (2, 6, 4, 0), (7, 3, 1, 5)])
_uv = me_cube_036.uv_layers.new(name='UVMap')
_uv.uv.foreach_set('vector', [0.375, 0.0, 0.625, 0.0, 0.625, 0.25, 0.375, 0.25, 0.375, 0.25, 0.625, 0.25, 0.625, 0.5, 0.375, 0.5, 0.375, 0.5, 0.625, 0.5, 0.625, 0.75, 0.375, 0.75, 0.375, 0.75, 0.625, 0.75, 0.625, 1.0, 0.375, 1.0, 0.125, 0.5, 0.375, 0.5, 0.375, 0.75, 0.125, 0.75, 0.625, 0.5, 0.875, 0.5, 0.875, 0.75, 0.625, 0.75])
me_cube_036.materials.append(mat_wood)
me_cube_036.update()
me_cube_037 = bpy.data.meshes.new('Cube.037')
me_cube_037.from_pydata([(-1.0, -1.0, -17.35), (-1.0, -1.0, 1.0), (-1.0, 1.0, -17.35), (-1.0, 1.0, 1.0), (1.0, -1.0, -17.35), (1.0, -1.0, 1.0), (1.0, 1.0, -17.35), (1.0, 1.0, 1.0)], [], [(0, 1, 3, 2), (2, 3, 7, 6), (6, 7, 5, 4), (4, 5, 1, 0), (2, 6, 4, 0), (7, 3, 1, 5)])
_uv = me_cube_037.uv_layers.new(name='UVMap')
_uv.uv.foreach_set('vector', [0.375, 0.0, 0.625, 0.0, 0.625, 0.25, 0.375, 0.25, 0.375, 0.25, 0.625, 0.25, 0.625, 0.5, 0.375, 0.5, 0.375, 0.5, 0.625, 0.5, 0.625, 0.75, 0.375, 0.75, 0.375, 0.75, 0.625, 0.75, 0.625, 1.0, 0.375, 1.0, 0.125, 0.5, 0.375, 0.5, 0.375, 0.75, 0.125, 0.75, 0.625, 0.5, 0.875, 0.5, 0.875, 0.75, 0.625, 0.75])
me_cube_037.materials.append(mat_wood)
me_cube_037.update()
me_cube_038 = bpy.data.meshes.new('Cube.038')
me_cube_038.from_pydata([(-1.0, -1.0, -17.35), (-1.0, -1.0, 1.0), (-1.0, 1.0, -17.35), (-1.0, 1.0, 1.0), (1.0, -1.0, -17.35), (1.0, -1.0, 1.0), (1.0, 1.0, -17.35), (1.0, 1.0, 1.0)], [], [(0, 1, 3, 2), (2, 3, 7, 6), (6, 7, 5, 4), (4, 5, 1, 0), (2, 6, 4, 0), (7, 3, 1, 5)])
_uv = me_cube_038.uv_layers.new(name='UVMap')
_uv.uv.foreach_set('vector', [0.375, 0.0, 0.625, 0.0, 0.625, 0.25, 0.375, 0.25, 0.375, 0.25, 0.625, 0.25, 0.625, 0.5, 0.375, 0.5, 0.375, 0.5, 0.625, 0.5, 0.625, 0.75, 0.375, 0.75, 0.375, 0.75, 0.625, 0.75, 0.625, 1.0, 0.375, 1.0, 0.125, 0.5, 0.375, 0.5, 0.375, 0.75, 0.125, 0.75, 0.625, 0.5, 0.875, 0.5, 0.875, 0.75, 0.625, 0.75])
me_cube_038.materials.append(mat_wood)
me_cube_038.update()
me_cube_039 = bpy.data.meshes.new('Cube.039')
me_cube_039.from_pydata([(-1.0, -1.0, -17.35), (-1.0, -1.0, 1.0), (-1.0, 1.0, -17.35), (-1.0, 1.0, 1.0), (1.0, -1.0, -17.35), (1.0, -1.0, 1.0), (1.0, 1.0, -17.35), (1.0, 1.0, 1.0)], [], [(0, 1, 3, 2), (2, 3, 7, 6), (6, 7, 5, 4), (4, 5, 1, 0), (2, 6, 4, 0), (7, 3, 1, 5)])
_uv = me_cube_039.uv_layers.new(name='UVMap')
_uv.uv.foreach_set('vector', [0.375, 0.0, 0.625, 0.0, 0.625, 0.25, 0.375, 0.25, 0.375, 0.25, 0.625, 0.25, 0.625, 0.5, 0.375, 0.5, 0.375, 0.5, 0.625, 0.5, 0.625, 0.75, 0.375, 0.75, 0.375, 0.75, 0.625, 0.75, 0.625, 1.0, 0.375, 1.0, 0.125, 0.5, 0.375, 0.5, 0.375, 0.75, 0.125, 0.75, 0.625, 0.5, 0.875, 0.5, 0.875, 0.75, 0.625, 0.75])
me_cube_039.materials.append(mat_wood)
me_cube_039.update()
me_cube_040 = bpy.data.meshes.new('Cube.040')
me_cube_040.from_pydata([(-1.0, -0.8023, -7.36), (-1.0, -0.8023, 7.36), (-1.0, 0.8023, -7.36), (-1.0, 0.8023, 7.36), (1.0, -0.5287, -4.851), (1.0, -0.5287, 4.851), (1.0, 0.5287, -4.851), (1.0, 0.5287, 4.851), (-0.4595, 1.0, -9.174), (-0.4595, 1.0, 9.174), (-0.4595, -1.0, -9.174), (-0.4595, -1.0, 9.174), (-0.4595, 1.0, -9.174), (-0.4595, 1.0, 9.174), (1.0, 0.5287, 4.851), (1.0, 0.5287, -4.851), (1.0, 0.5287, -4.851), (1.0, 0.5287, 4.851), (1.0, -0.5287, 4.851), (1.0, -0.5287, -4.851), (-0.4595, 1.0, -9.174), (1.0, 0.5287, -4.851), (1.0, -0.5287, -4.851), (-0.4595, -1.0, -9.174), (1.0, 0.5287, 4.851), (-0.4595, 1.0, 9.174), (-0.4595, -1.0, 9.174), (1.0, -0.5287, 4.851), (1.0, -0.5287, -4.851), (1.0, -0.5287, 4.851), (-0.4595, -1.0, 9.174), (-0.4595, -1.0, -9.174), (-0.2258, 0.9061, -5.887), (-0.2258, 0.9061, 5.887), (0.7664, 0.6226, 3.818), (0.7664, 0.6226, -3.818), (1.0, 0.3491, -3.386), (1.0, 0.3491, 3.386), (1.0, -0.3491, 3.386), (1.0, -0.3491, -3.386), (-0.2313, 0.6612, -8.745), (0.7719, 0.2531, -5.28), (0.7719, -0.2531, -5.28), (-0.2313, -0.6612, -8.745), (0.77, 0.2531, 5.14), (-0.2294, 0.6612, 8.885), (-0.2294, -0.6612, 8.885), (0.77, -0.2531, 5.14), (0.7744, -0.648, -3.375), (0.7744, -0.648, 3.375), (-0.2339, -0.8807, 5.204), (-0.2339, -0.8807, -5.204), (-0.2258, 0.9061, 5.887), (-0.2258, 0.9061, -5.887), (0.7664, 0.6226, -3.818), (0.7664, 0.6226, 3.818), (1.0, 0.3491, 3.386), (1.0, 0.3491, -3.386), (1.0, -0.3491, -3.386), (1.0, -0.3491, 3.386), (0.7719, 0.2531, -5.28), (-0.2313, 0.6612, -8.745), (-0.2313, -0.6612, -8.745), (0.7719, -0.2531, -5.28), (-0.2294, 0.6612, 8.885), (0.77, 0.2531, 5.14), (0.77, -0.2531, 5.14), (-0.2294, -0.6612, 8.885), (0.7744, -0.648, 3.375), (0.7744, -0.648, -3.375), (-0.2339, -0.8807, -5.204), (-0.2339, -0.8807, 5.204), (-0.2536, 0.7829, 5.887), (-0.2536, 0.7829, -5.887), (0.7386, 0.4994, -3.818), (0.7386, 0.4994, 3.818), (0.8989, 0.3491, 3.386), (0.8989, 0.3491, -3.386), (0.8989, -0.3491, -3.386), (0.8989, -0.3491, 3.386), (0.6747, 0.2531, -4.95), (-0.3284, 0.6612, -8.415), (-0.3284, -0.6612, -8.415), (0.6747, -0.2531, -4.95), (-0.3271, 0.6612, 8.579), (0.6723, 0.2531, 4.834), (0.6723, -0.2531, 4.834), (-0.3271, -0.6612, 8.579), (0.7517, -0.5232, 3.375), (0.7517, -0.5232, -3.375), (-0.2566, -0.7559, -5.204), (-0.2566, -0.7559, 5.204)], [], [(0, 1, 3, 2), (44, 45, 64, 65), (39, 36, 57, 58), (10, 11, 1, 0), (40, 41, 60, 61), (9, 3, 1, 11), (35, 32, 53, 54), (2, 8, 10, 0), (36, 37, 56, 57), (2, 3, 9, 8), (8, 9, 13, 12), (9, 7, 14, 13), (7, 6, 15, 14), (6, 8, 12, 15), (6, 7, 17, 16), (7, 5, 18, 17), (5, 4, 19, 18), (4, 6, 16, 19), (8, 6, 21, 20), (6, 4, 22, 21), (4, 10, 23, 22), (10, 8, 20, 23), (7, 9, 25, 24), (9, 11, 26, 25), (11, 5, 27, 26), (5, 7, 24, 27), (4, 5, 29, 28), (5, 11, 30, 29), (11, 10, 31, 30), (10, 4, 28, 31), (12, 13, 33, 32), (13, 14, 34, 33), (14, 15, 35, 34), (15, 12, 32, 35), (16, 17, 37, 36), (17, 18, 38, 37), (18, 19, 39, 38), (19, 16, 36, 39), (20, 21, 41, 40), (21, 22, 42, 41), (22, 23, 43, 42), (23, 20, 40, 43), (24, 25, 45, 44), (25, 26, 46, 45), (26, 27, 47, 46), (27, 24, 44, 47), (28, 29, 49, 48), (29, 30, 50, 49), (30, 31, 51, 50), (31, 28, 48, 51), (69, 68, 88, 89), (54, 53, 73, 74), (61, 60, 80, 81), (67, 66, 86, 87), (53, 52, 72, 73), (33, 34, 55, 52), (43, 40, 61, 62), (48, 49, 68, 69), (37, 38, 59, 56), (47, 44, 65, 66), (34, 35, 54, 55), (41, 42, 63, 60), (51, 48, 69, 70), (38, 39, 58, 59), (45, 46, 67, 64), (42, 43, 62, 63), (49, 50, 71, 68), (46, 47, 66, 67), (50, 51, 70, 71), (32, 33, 52, 53), (62, 61, 81, 82), (52, 55, 75, 72), (70, 69, 89, 90), (60, 63, 83, 80), (55, 54, 74, 75), (68, 71, 91, 88), (63, 62, 82, 83), (57, 56, 76, 77), (71, 70, 90, 91), (65, 64, 84, 85), (58, 57, 77, 78), (66, 65, 85, 86), (56, 59, 79, 76), (64, 67, 87, 84), (59, 58, 78, 79)])
_uv = me_cube_040.uv_layers.new(name='UVMap')
_uv.uv.foreach_set('vector', [0.375, 0.0, 0.625, 0.0, 0.625, 0.25, 0.375, 0.25, 0.6372, 0.5672, 0.7952, 0.5407, 0.7952, 0.5407, 0.6372, 0.5672, 0.3829, 0.6777, 0.3829, 0.5723, 0.3829, 0.5723, 0.3829, 0.6777, 0.375, 0.9324, 0.625, 0.9324, 0.625, 1.0, 0.375, 1.0, 0.2048, 0.5407, 0.3628, 0.5672, 0.3628, 0.5672, 0.2048, 0.5407, 0.8074, 0.5, 0.875, 0.5, 0.875, 0.75, 0.8074, 0.75, 0.3891, 0.4636, 0.3876, 0.3539, 0.3876, 0.3539, 0.3891, 0.4636, 0.125, 0.5, 0.1926, 0.5, 0.1926, 0.75, 0.125, 0.75, 0.3829, 0.5723, 0.6171, 0.5723, 0.6171, 0.5723, 0.3829, 0.5723, 0.375, 0.25, 0.625, 0.25, 0.625, 0.3176, 0.375, 0.3176, 0.375, 0.3176, 0.625, 0.3176, 0.625, 0.3176, 0.375, 0.3176, 0.625, 0.3176, 0.625, 0.5, 0.625, 0.5, 0.625, 0.3176, 0.625, 0.5, 0.375, 0.5, 0.375, 0.5, 0.625, 0.5, 0.375, 0.5, 0.375, 0.3176, 0.375, 0.3176, 0.375, 0.5, 0.375, 0.5, 0.625, 0.5, 0.625, 0.5, 0.375, 0.5, 0.625, 0.5, 0.625, 0.75, 0.625, 0.75, 0.625, 0.5, 0.625, 0.75, 0.375, 0.75, 0.375, 0.75, 0.625, 0.75, 0.375, 0.75, 0.375, 0.5, 0.375, 0.5, 0.375, 0.75, 0.1926, 0.5, 0.375, 0.5, 0.375, 0.5, 0.1926, 0.5, 0.375, 0.5, 0.375, 0.75, 0.375, 0.75, 0.375, 0.5, 0.375, 0.75, 0.1926, 0.75, 0.1926, 0.75, 0.375, 0.75, 0.1926, 0.75, 0.1926, 0.5, 0.1926, 0.5, 0.1926, 0.75, 0.625, 0.5, 0.8074, 0.5, 0.8074, 0.5, 0.625, 0.5, 0.8074, 0.5, 0.8074, 0.75, 0.8074, 0.75, 0.8074, 0.5, 0.8074, 0.75, 0.625, 0.75, 0.625, 0.75, 0.8074, 0.75, 0.625, 0.75, 0.625, 0.5, 0.625, 0.5, 0.625, 0.75, 0.375, 0.75, 0.625, 0.75, 0.625, 0.75, 0.375, 0.75, 0.625, 0.75, 0.625, 0.9324, 0.625, 0.9324, 0.625, 0.75, 0.625, 0.9324, 0.375, 0.9324, 0.375, 0.9324, 0.625, 0.9324, 0.375, 0.9324, 0.375, 0.75, 0.375, 0.75, 0.375, 0.9324, 0.375, 0.3176, 0.625, 0.3176, 0.6124, 0.3539, 0.3876, 0.3539, 0.625, 0.3176, 0.625, 0.5, 0.6109, 0.4636, 0.6124, 0.3539, 0.625, 0.5, 0.375, 0.5, 0.3891, 0.4636, 0.6109, 0.4636, 0.375, 0.5, 0.375, 0.3176, 0.3876, 0.3539, 0.3891, 0.4636, 0.375, 0.5, 0.625, 0.5, 0.6171, 0.5723, 0.3829, 0.5723, 0.625, 0.5, 0.625, 0.75, 0.6171, 0.6777, 0.6171, 0.5723, 0.625, 0.75, 0.375, 0.75, 0.3829, 0.6777, 0.6171, 0.6777, 0.375, 0.75, 0.375, 0.5, 0.3829, 0.5723, 0.3829, 0.6777, 0.1926, 0.5, 0.375, 0.5, 0.3628, 0.5672, 0.2048, 0.5407, 0.375, 0.5, 0.375, 0.75, 0.3628, 0.6828, 0.3628, 0.5672, 0.375, 0.75, 0.1926, 0.75, 0.2048, 0.7093, 0.3628, 0.6828, 0.1926, 0.75, 0.1926, 0.5, 0.2048, 0.5407, 0.2048, 0.7093, 0.625, 0.5, 0.8074, 0.5, 0.7952, 0.5407, 0.6372, 0.5672, 0.8074, 0.5, 0.8074, 0.75, 0.7952, 0.7093, 0.7952, 0.5407, 0.8074, 0.75, 0.625, 0.75, 0.6372, 0.6828, 0.7952, 0.7093, 0.625, 0.75, 0.625, 0.5, 0.6372, 0.5672, 0.6372, 0.6828, 0.375, 0.75, 0.625, 0.75, 0.6109, 0.7864, 0.3891, 0.7864, 0.625, 0.75, 0.625, 0.9324, 0.6124, 0.8961, 0.6109, 0.7864, 0.625, 0.9324, 0.375, 0.9324, 0.3876, 0.8961, 0.6124, 0.8961, 0.375, 0.9324, 0.375, 0.75, 0.3891, 0.7864, 0.3876, 0.8961, 0.3891, 0.7864, 0.6109, 0.7864, 0.6109, 0.7864, 0.3891, 0.7864, 0.3891, 0.4636, 0.3876, 0.3539, 0.3876, 0.3539, 0.3891, 0.4636, 0.2048, 0.5407, 0.3628, 0.5672, 0.3628, 0.5672, 0.2048, 0.5407, 0.7952, 0.7093, 0.6372, 0.6828, 0.6372, 0.6828, 0.7952, 0.7093, 0.3876, 0.3539, 0.6124, 0.3539, 0.6124, 0.3539, 0.3876, 0.3539, 0.6124, 0.3539, 0.6109, 0.4636, 0.6109, 0.4636, 0.6124, 0.3539, 0.2048, 0.7093, 0.2048, 0.5407, 0.2048, 0.5407, 0.2048, 0.7093, 0.3891, 0.7864, 0.6109, 0.7864, 0.6109, 0.7864, 0.3891, 0.7864, 0.6171, 0.5723, 0.6171, 0.6777, 0.6171, 0.6777, 0.6171, 0.5723, 0.6372, 0.6828, 0.6372, 0.5672, 0.6372, 0.5672, 0.6372, 0.6828, 0.6109, 0.4636, 0.3891, 0.4636, 0.3891, 0.4636, 0.6109, 0.4636, 0.3628, 0.5672, 0.3628, 0.6828, 0.3628, 0.6828, 0.3628, 0.5672, 0.3876, 0.8961, 0.3891, 0.7864, 0.3891, 0.7864, 0.3876, 0.8961, 0.6171, 0.6777, 0.3829, 0.6777, 0.3829, 0.6777, 0.6171, 0.6777, 0.7952, 0.5407, 0.7952, 0.7093, 0.7952, 0.7093, 0.7952, 0.5407, 0.3628, 0.6828, 0.2048, 0.7093, 0.2048, 0.7093, 0.3628, 0.6828, 0.6109, 0.7864, 0.6124, 0.8961, 0.6124, 0.8961, 0.6109, 0.7864, 0.7952, 0.7093, 0.6372, 0.6828, 0.6372, 0.6828, 0.7952, 0.7093, 0.6124, 0.8961, 0.3876, 0.8961, 0.3876, 0.8961, 0.6124, 0.8961, 0.3876, 0.3539, 0.6124, 0.3539, 0.6124, 0.3539, 0.3876, 0.3539, 0.2048, 0.7093, 0.2048, 0.5407, 0.2048, 0.5407, 0.2048, 0.7093, 0.6124, 0.3539, 0.6109, 0.4636, 0.6109, 0.4636, 0.6124, 0.3539, 0.3876, 0.8961, 0.3891, 0.7864, 0.3891, 0.7864, 0.3876, 0.8961, 0.3628, 0.5672, 0.3628, 0.6828, 0.3628, 0.6828, 0.3628, 0.5672, 0.6109, 0.4636, 0.3891, 0.4636, 0.3891, 0.4636, 0.6109, 0.4636, 0.6109, 0.7864, 0.6124, 0.8961, 0.6124, 0.8961, 0.6109, 0.7864, 0.3628, 0.6828, 0.2048, 0.7093, 0.2048, 0.7093, 0.3628, 0.6828, 0.3829, 0.5723, 0.6171, 0.5723, 0.6171, 0.5723, 0.3829, 0.5723, 0.6124, 0.8961, 0.3876, 0.8961, 0.3876, 0.8961, 0.6124, 0.8961, 0.6372, 0.5672, 0.7952, 0.5407, 0.7952, 0.5407, 0.6372, 0.5672, 0.3829, 0.6777, 0.3829, 0.5723, 0.3829, 0.5723, 0.3829, 0.6777, 0.6372, 0.6828, 0.6372, 0.5672, 0.6372, 0.5672, 0.6372, 0.6828, 0.6171, 0.5723, 0.6171, 0.6777, 0.6171, 0.6777, 0.6171, 0.5723, 0.7952, 0.5407, 0.7952, 0.7093, 0.7952, 0.7093, 0.7952, 0.5407, 0.6171, 0.6777, 0.3829, 0.6777, 0.3829, 0.6777, 0.6171, 0.6777])
me_cube_040.materials.append(mat_iron)
me_cube_040.update()
me_cube_065 = bpy.data.meshes.new('Cube.065')
me_cube_065.from_pydata([(-0.2536, 0.7829, 5.887), (-0.2536, 0.7829, -5.887), (0.7386, 0.4994, -3.818), (0.7386, 0.4994, 3.818), (0.8989, 0.3491, 3.386), (0.8989, 0.3491, -3.386), (0.8989, -0.3491, -3.386), (0.8989, -0.3491, 3.386), (0.6747, 0.2531, -4.95), (-0.3284, 0.6612, -8.415), (-0.3284, -0.6612, -8.415), (0.6747, -0.2531, -4.95), (-0.3271, 0.6612, 8.579), (0.6723, 0.2531, 4.834), (0.6723, -0.2531, 4.834), (-0.3271, -0.6612, 8.579), (0.7517, -0.5232, 3.375), (0.7517, -0.5232, -3.375), (-0.2566, -0.7559, -5.204), (-0.2566, -0.7559, 5.204)], [], [(1, 0, 3, 2), (5, 4, 7, 6), (9, 8, 11, 10), (13, 12, 15, 14), (17, 16, 19, 18)])
_uv = me_cube_065.uv_layers.new(name='UVMap')
_uv.uv.foreach_set('vector', [0.3876, 0.3539, 0.6124, 0.3539, 0.6109, 0.4636, 0.3891, 0.4636, 0.3829, 0.5723, 0.6171, 0.5723, 0.6171, 0.6777, 0.3829, 0.6777, 0.2048, 0.5407, 0.3628, 0.5672, 0.3628, 0.6828, 0.2048, 0.7093, 0.6372, 0.5672, 0.7952, 0.5407, 0.7952, 0.7093, 0.6372, 0.6828, 0.3891, 0.7864, 0.6109, 0.7864, 0.6124, 0.8961, 0.3876, 0.8961])
me_cube_065.materials.append(mat_lamp)
me_cube_065.update()
me_cube_066 = bpy.data.meshes.new('Cube.066')
me_cube_066.from_pydata([(-0.2536, 0.7829, 5.887), (-0.2536, 0.7829, -5.887), (0.7386, 0.4994, -3.818), (0.7386, 0.4994, 3.818), (0.8989, 0.3491, 3.386), (0.8989, 0.3491, -3.386), (0.8989, -0.3491, -3.386), (0.8989, -0.3491, 3.386), (0.6747, 0.2531, -4.95), (-0.3284, 0.6612, -8.415), (-0.3284, -0.6612, -8.415), (0.6747, -0.2531, -4.95), (-0.3271, 0.6612, 8.579), (0.6723, 0.2531, 4.834), (0.6723, -0.2531, 4.834), (-0.3271, -0.6612, 8.579), (0.7517, -0.5232, 3.375), (0.7517, -0.5232, -3.375), (-0.2566, -0.7559, -5.204), (-0.2566, -0.7559, 5.204)], [], [(1, 0, 3, 2), (5, 4, 7, 6), (9, 8, 11, 10), (13, 12, 15, 14), (17, 16, 19, 18)])
_uv = me_cube_066.uv_layers.new(name='UVMap')
_uv.uv.foreach_set('vector', [0.3876, 0.3539, 0.6124, 0.3539, 0.6109, 0.4636, 0.3891, 0.4636, 0.3829, 0.5723, 0.6171, 0.5723, 0.6171, 0.6777, 0.3829, 0.6777, 0.2048, 0.5407, 0.3628, 0.5672, 0.3628, 0.6828, 0.2048, 0.7093, 0.6372, 0.5672, 0.7952, 0.5407, 0.7952, 0.7093, 0.6372, 0.6828, 0.3891, 0.7864, 0.6109, 0.7864, 0.6124, 0.8961, 0.3876, 0.8961])
me_cube_066.materials.append(mat_lamp)
me_cube_066.update()
me_cube_045 = bpy.data.meshes.new('Cube.045')
me_cube_045.from_pydata([(1.0, -1.0, -1.0), (1.0, -1.0, -0.6498), (0.5646, -1.0, 0.7036), (0.6697, -0.9167, 0.7188), (1.0, -0.778, 0.2604), (1.0, -0.1131, -1.0), (1.0, 0.1978, -0.5802), (-0.7198, -1.0, -1.0), (0.2984, -1.0, 0.7597), (0.367, -0.728, 0.8668), (-0.6877, 0.3075, -1.0), (-0.112, 0.8829, -0.02941)], [], [(6, 4, 1, 0, 5), (2, 1, 4, 3), (9, 8, 2, 3), (10, 5, 0, 7), (11, 9, 3, 4, 6), (11, 6, 5, 10), (9, 11, 10, 7, 8), (0, 1, 2, 8, 7)])
_uv = me_cube_045.uv_layers.new(name='UVMap')
_uv.uv.foreach_set('vector', [0.4275, 0.6003, 0.5325, 0.7223, 0.4188, 0.75, 0.375, 0.75, 0.375, 0.6391, 0.588, 0.8044, 0.4188, 0.75, 0.5325, 0.7223, 0.5898, 0.7809, 0.6083, 0.6928, 0.595, 0.7338, 0.588, 0.74, 0.5898, 0.732, 0.164, 0.5866, 0.375, 0.6391, 0.375, 0.75, 0.16, 0.75, 0.4907, 0.3813, 0.6679, 0.7124, 0.5898, 0.732, 0.5325, 0.7223, 0.4275, 0.6003, 0.4907, 0.3813, 0.4275, 0.6003, 0.375, 0.6391, 0.164, 0.5866, 0.6679, 0.7124, 0.4907, 0.3813, 0.164, 0.5866, 0.16, 0.75, 0.595, 0.8377, 0.375, 0.75, 0.4188, 0.75, 0.588, 0.8044, 0.595, 0.8377, 0.375, 0.965])
me_cube_045.materials.append(mat_rock)
me_cube_045.update()
me_cube_046 = bpy.data.meshes.new('Cube.046')
me_cube_046.from_pydata([(1.0, -1.0, -1.0), (0.475, 1.0, -1.0), (1.0, 0.05816, -1.0), (1.0, -1.0, -0.5143), (-0.2906, 1.0, -1.0), (0.04557, 1.0, -0.6463), (0.139, -1.0, -1.0), (0.6387, -1.0, -0.2168), (0.03552, -0.4203, 0.01381), (-0.8465, -0.2386, -1.0)], [], [(7, 3, 2, 1, 5, 8), (2, 3, 0), (4, 5, 1), (9, 8, 5, 4), (6, 7, 8, 9), (4, 1, 2, 0, 6, 9), (0, 3, 7, 6)])
_uv = me_cube_046.uv_layers.new(name='UVMap')
_uv.uv.foreach_set('vector', [0.4729, 0.7952, 0.4357, 0.75, 0.375, 0.6177, 0.3094, 0.5, 0.3727, 0.4272, 0.4882, 0.7424, 0.375, 0.6177, 0.4357, 0.75, 0.375, 0.75, 0.375, 0.3387, 0.4192, 0.3807, 0.375, 0.4344, 0.1791, 0.6199, 0.4882, 0.7424, 0.3727, 0.4272, 0.375, 0.3387, 0.375, 0.8576, 0.4729, 0.7952, 0.4882, 0.7424, 0.1791, 0.6199, 0.2137, 0.5, 0.3094, 0.5, 0.375, 0.6177, 0.375, 0.75, 0.2674, 0.75, 0.1442, 0.6548, 0.375, 0.75, 0.4357, 0.75, 0.4729, 0.7952, 0.375, 0.8576])
me_cube_046.materials.append(mat_rock)
me_cube_046.update()
me_cube_047 = bpy.data.meshes.new('Cube.047')
me_cube_047.from_pydata([(-1.0, -1.0, -1.0), (-1.0, -0.6764, -1.0), (-1.0, -1.0, -0.9245), (1.0, -0.8319, -1.0), (0.3584, -1.0, -1.0), (1.0, -0.5313, 0.439), (-0.4402, -1.0, 0.001299), (-0.3031, -0.9206, 0.2094), (0.604, -0.5878, 0.6651), (-0.8538, 0.3595, -1.0), (-0.4876, 0.5346, -0.4353), (1.0, 0.1505, -0.1341), (1.0, 0.1917, -1.0), (0.07803, 0.6075, -0.1024), (-0.05589, 0.6794, -0.2135), (0.1363, 0.6212, -1.0)], [], [(0, 2, 1), (7, 6, 4, 3, 5, 8), (4, 6, 2, 0), (12, 11, 5, 3), (14, 13, 11, 12, 15), (2, 6, 7, 10, 9, 1), (14, 15, 9, 10), (8, 13, 14, 10, 7), (9, 15, 12, 3, 4, 0, 1), (8, 5, 11, 13)])
_uv = me_cube_047.uv_layers.new(name='UVMap')
_uv.uv.foreach_set('vector', [0.375, 0.0, 0.3844, 0.0, 0.375, 0.04045, 0.5262, 0.8876, 0.5002, 0.93, 0.375, 0.8302, 0.375, 0.729, 0.5549, 0.6914, 0.5831, 0.6916, 0.375, 0.8302, 0.5002, 0.93, 0.3844, 1.0, 0.375, 1.0, 0.375, 0.601, 0.4832, 0.6062, 0.5549, 0.6914, 0.375, 0.729, 0.4733, 0.4274, 0.4872, 0.4443, 0.4832, 0.6062, 0.375, 0.601, 0.267, 0.5473, 0.3844, 1.0, 0.5002, 0.93, 0.5262, 0.8876, 0.4456, 0.4475, 0.2795, 0.4439, 0.125, 0.7095, 0.4733, 0.4274, 0.267, 0.5473, 0.1433, 0.5801, 0.4456, 0.4475, 0.5831, 0.6916, 0.4872, 0.4443, 0.4733, 0.4274, 0.4456, 0.4475, 0.5262, 0.8876, 0.1433, 0.5801, 0.267, 0.5473, 0.375, 0.601, 0.375, 0.729, 0.2948, 0.75, 0.125, 0.75, 0.125, 0.7095, 0.5831, 0.6916, 0.5549, 0.6914, 0.4832, 0.6062, 0.4872, 0.4443])
me_cube_047.materials.append(mat_rock)
me_cube_047.update()
me_cube_048 = bpy.data.meshes.new('Cube.048')
me_cube_048.from_pydata([(-1.0, 0.3154, -1.0), (-0.5528, 1.0, -1.0), (1.0, -0.3646, -1.0), (1.0, -0.2421, 0.3947), (0.212, -0.7491, 0.8233), (-0.1295, -1.0, 0.6535), (1.0, 0.6204, -1.0), (0.1104, 1.0, -1.0), (0.3939, 0.5747, 0.1706), (-0.1337, 1.0, -0.5993), (1.0, 0.3256, 0.1342), (-1.0, -0.2862, -1.0), (-0.3279, -1.0, 0.4638), (-1.0, -0.3743, -0.5694), (0.03266, -1.0, -0.6227), (0.117, -0.9748, -1.0)], [], [(14, 5, 12), (11, 13, 0), (6, 10, 3, 2), (4, 3, 10, 8), (15, 14, 12, 13, 11), (1, 9, 7), (9, 8, 10, 6, 7), (3, 4, 5, 14, 15, 2), (0, 13, 12, 5, 4, 8, 9, 1), (1, 7, 6, 2, 15, 11, 0)])
_uv = me_cube_048.uv_layers.new(name='UVMap')
_uv.uv.foreach_set('vector', [0.4222, 0.8709, 0.5817, 0.8912, 0.558, 0.916, 0.375, 0.08923, 0.4288, 0.07822, 0.375, 0.1644, 0.375, 0.5475, 0.5168, 0.5843, 0.5493, 0.6553, 0.375, 0.6706, 0.6029, 0.8, 0.5493, 0.6553, 0.5168, 0.5843, 0.5213, 0.5211, 0.375, 0.8572, 0.4222, 0.8114, 0.558, 0.916, 0.4288, 0.07822, 0.375, 0.08923, 0.375, 0.3059, 0.4251, 0.3583, 0.375, 0.3888, 0.4251, 0.3583, 0.5213, 0.5211, 0.5168, 0.5843, 0.375, 0.5475, 0.2638, 0.5, 0.5493, 0.6553, 0.6029, 0.8, 0.5817, 0.6305, 0.4222, 0.8114, 0.375, 0.8572, 0.375, 0.6706, 0.375, 0.1644, 0.4288, 0.07822, 0.558, 0.4867, 0.5817, 0.6305, 0.6029, 0.8, 0.5213, 0.5211, 0.4251, 0.3583, 0.375, 0.3059, 0.1809, 0.5, 0.2638, 0.5, 0.375, 0.5475, 0.375, 0.6706, 0.2646, 0.7469, 0.125, 0.6608, 0.125, 0.5856])
me_cube_048.materials.append(mat_rock)
me_cube_048.update()
me_cube_049 = bpy.data.meshes.new('Cube.049')
me_cube_049.from_pydata([(1.0, -1.0, -1.0), (0.475, 1.0, -1.0), (1.0, 0.05816, -1.0), (1.0, -1.0, -0.5143), (-0.2906, 1.0, -1.0), (0.04557, 1.0, -0.6463), (0.139, -1.0, -1.0), (0.6387, -1.0, -0.2168), (0.03552, -0.4203, 0.01381), (-0.8465, -0.2386, -1.0)], [], [(7, 3, 2, 1, 5, 8), (2, 3, 0), (4, 5, 1), (9, 8, 5, 4), (6, 7, 8, 9), (4, 1, 2, 0, 6, 9), (0, 3, 7, 6)])
_uv = me_cube_049.uv_layers.new(name='UVMap')
_uv.uv.foreach_set('vector', [0.4729, 0.7952, 0.4357, 0.75, 0.375, 0.6177, 0.3094, 0.5, 0.3727, 0.4272, 0.4882, 0.7424, 0.375, 0.6177, 0.4357, 0.75, 0.375, 0.75, 0.375, 0.3387, 0.4192, 0.3807, 0.375, 0.4344, 0.1791, 0.6199, 0.4882, 0.7424, 0.3727, 0.4272, 0.375, 0.3387, 0.375, 0.8576, 0.4729, 0.7952, 0.4882, 0.7424, 0.1791, 0.6199, 0.2137, 0.5, 0.3094, 0.5, 0.375, 0.6177, 0.375, 0.75, 0.2674, 0.75, 0.1442, 0.6548, 0.375, 0.75, 0.4357, 0.75, 0.4729, 0.7952, 0.375, 0.8576])
me_cube_049.materials.append(mat_rock)
me_cube_049.update()
me_cube_050 = bpy.data.meshes.new('Cube.050')
me_cube_050.from_pydata([(-1.0, 0.3154, -1.0), (-0.5528, 1.0, -1.0), (1.0, -0.3646, -1.0), (1.0, -0.2421, 0.3947), (0.212, -0.7491, 0.8233), (-0.1295, -1.0, 0.6535), (1.0, 0.6204, -1.0), (0.1104, 1.0, -1.0), (0.3939, 0.5747, 0.1706), (-0.1337, 1.0, -0.5993), (1.0, 0.3256, 0.1342), (-1.0, -0.2862, -1.0), (-0.3279, -1.0, 0.4638), (-1.0, -0.3743, -0.5694), (0.03266, -1.0, -0.6227), (0.117, -0.9748, -1.0)], [], [(14, 5, 12), (11, 13, 0), (6, 10, 3, 2), (4, 3, 10, 8), (15, 14, 12, 13, 11), (1, 9, 7), (9, 8, 10, 6, 7), (3, 4, 5, 14, 15, 2), (0, 13, 12, 5, 4, 8, 9, 1), (1, 7, 6, 2, 15, 11, 0)])
_uv = me_cube_050.uv_layers.new(name='UVMap')
_uv.uv.foreach_set('vector', [0.4222, 0.8709, 0.5817, 0.8912, 0.558, 0.916, 0.375, 0.08923, 0.4288, 0.07822, 0.375, 0.1644, 0.375, 0.5475, 0.5168, 0.5843, 0.5493, 0.6553, 0.375, 0.6706, 0.6029, 0.8, 0.5493, 0.6553, 0.5168, 0.5843, 0.5213, 0.5211, 0.375, 0.8572, 0.4222, 0.8114, 0.558, 0.916, 0.4288, 0.07822, 0.375, 0.08923, 0.375, 0.3059, 0.4251, 0.3583, 0.375, 0.3888, 0.4251, 0.3583, 0.5213, 0.5211, 0.5168, 0.5843, 0.375, 0.5475, 0.2638, 0.5, 0.5493, 0.6553, 0.6029, 0.8, 0.5817, 0.6305, 0.4222, 0.8114, 0.375, 0.8572, 0.375, 0.6706, 0.375, 0.1644, 0.4288, 0.07822, 0.558, 0.4867, 0.5817, 0.6305, 0.6029, 0.8, 0.5213, 0.5211, 0.4251, 0.3583, 0.375, 0.3059, 0.1809, 0.5, 0.2638, 0.5, 0.375, 0.5475, 0.375, 0.6706, 0.2646, 0.7469, 0.125, 0.6608, 0.125, 0.5856])
me_cube_050.materials.append(mat_rock)
me_cube_050.update()
me_cube_051 = bpy.data.meshes.new('Cube.051')
me_cube_051.from_pydata([(-1.0, 0.3154, -1.0), (-0.5528, 1.0, -1.0), (1.0, -0.3646, -1.0), (1.0, -0.2421, 0.3947), (0.212, -0.7491, 0.8233), (-0.1295, -1.0, 0.6535), (1.0, 0.6204, -1.0), (0.1104, 1.0, -1.0), (0.3939, 0.5747, 0.1706), (-0.1337, 1.0, -0.5993), (1.0, 0.3256, 0.1342), (-1.0, -0.2862, -1.0), (-0.3279, -1.0, 0.4638), (-1.0, -0.3743, -0.5694), (0.03266, -1.0, -0.6227), (0.117, -0.9748, -1.0)], [], [(14, 5, 12), (11, 13, 0), (6, 10, 3, 2), (4, 3, 10, 8), (15, 14, 12, 13, 11), (1, 9, 7), (9, 8, 10, 6, 7), (3, 4, 5, 14, 15, 2), (0, 13, 12, 5, 4, 8, 9, 1), (1, 7, 6, 2, 15, 11, 0)])
_uv = me_cube_051.uv_layers.new(name='UVMap')
_uv.uv.foreach_set('vector', [0.4222, 0.8709, 0.5817, 0.8912, 0.558, 0.916, 0.375, 0.08923, 0.4288, 0.07822, 0.375, 0.1644, 0.375, 0.5475, 0.5168, 0.5843, 0.5493, 0.6553, 0.375, 0.6706, 0.6029, 0.8, 0.5493, 0.6553, 0.5168, 0.5843, 0.5213, 0.5211, 0.375, 0.8572, 0.4222, 0.8114, 0.558, 0.916, 0.4288, 0.07822, 0.375, 0.08923, 0.375, 0.3059, 0.4251, 0.3583, 0.375, 0.3888, 0.4251, 0.3583, 0.5213, 0.5211, 0.5168, 0.5843, 0.375, 0.5475, 0.2638, 0.5, 0.5493, 0.6553, 0.6029, 0.8, 0.5817, 0.6305, 0.4222, 0.8114, 0.375, 0.8572, 0.375, 0.6706, 0.375, 0.1644, 0.4288, 0.07822, 0.558, 0.4867, 0.5817, 0.6305, 0.6029, 0.8, 0.5213, 0.5211, 0.4251, 0.3583, 0.375, 0.3059, 0.1809, 0.5, 0.2638, 0.5, 0.375, 0.5475, 0.375, 0.6706, 0.2646, 0.7469, 0.125, 0.6608, 0.125, 0.5856])
me_cube_051.materials.append(mat_rock)
me_cube_051.update()
me_cube_052 = bpy.data.meshes.new('Cube.052')
me_cube_052.from_pydata([(-1.0, -1.0, -1.0), (-1.0, -0.6764, -1.0), (-1.0, -1.0, -0.9245), (1.0, -0.8319, -1.0), (0.3584, -1.0, -1.0), (1.0, -0.5313, 0.439), (-0.4402, -1.0, 0.001299), (-0.3031, -0.9206, 0.2094), (0.604, -0.5878, 0.6651), (-0.8538, 0.3595, -1.0), (-0.4876, 0.5346, -0.4353), (1.0, 0.1505, -0.1341), (1.0, 0.1917, -1.0), (0.07803, 0.6075, -0.1024), (-0.05589, 0.6794, -0.2135), (0.1363, 0.6212, -1.0)], [], [(0, 2, 1), (7, 6, 4, 3, 5, 8), (4, 6, 2, 0), (12, 11, 5, 3), (14, 13, 11, 12, 15), (2, 6, 7, 10, 9, 1), (14, 15, 9, 10), (8, 13, 14, 10, 7), (9, 15, 12, 3, 4, 0, 1), (8, 5, 11, 13)])
_uv = me_cube_052.uv_layers.new(name='UVMap')
_uv.uv.foreach_set('vector', [0.375, 0.0, 0.3844, 0.0, 0.375, 0.04045, 0.5262, 0.8876, 0.5002, 0.93, 0.375, 0.8302, 0.375, 0.729, 0.5549, 0.6914, 0.5831, 0.6916, 0.375, 0.8302, 0.5002, 0.93, 0.3844, 1.0, 0.375, 1.0, 0.375, 0.601, 0.4832, 0.6062, 0.5549, 0.6914, 0.375, 0.729, 0.4733, 0.4274, 0.4872, 0.4443, 0.4832, 0.6062, 0.375, 0.601, 0.267, 0.5473, 0.3844, 1.0, 0.5002, 0.93, 0.5262, 0.8876, 0.4456, 0.4475, 0.2795, 0.4439, 0.125, 0.7095, 0.4733, 0.4274, 0.267, 0.5473, 0.1433, 0.5801, 0.4456, 0.4475, 0.5831, 0.6916, 0.4872, 0.4443, 0.4733, 0.4274, 0.4456, 0.4475, 0.5262, 0.8876, 0.1433, 0.5801, 0.267, 0.5473, 0.375, 0.601, 0.375, 0.729, 0.2948, 0.75, 0.125, 0.75, 0.125, 0.7095, 0.5831, 0.6916, 0.5549, 0.6914, 0.4832, 0.6062, 0.4872, 0.4443])
me_cube_052.materials.append(mat_rock)
me_cube_052.update()
me_cube_053 = bpy.data.meshes.new('Cube.053')
me_cube_053.from_pydata([(1.0, -1.0, -1.0), (0.475, 1.0, -1.0), (1.0, 0.05816, -1.0), (1.0, -1.0, -0.5143), (-0.2906, 1.0, -1.0), (0.04557, 1.0, -0.6463), (0.139, -1.0, -1.0), (0.6387, -1.0, -0.2168), (0.03552, -0.4203, 0.01381), (-0.8465, -0.2386, -1.0)], [], [(7, 3, 2, 1, 5, 8), (2, 3, 0), (4, 5, 1), (9, 8, 5, 4), (6, 7, 8, 9), (4, 1, 2, 0, 6, 9), (0, 3, 7, 6)])
_uv = me_cube_053.uv_layers.new(name='UVMap')
_uv.uv.foreach_set('vector', [0.4729, 0.7952, 0.4357, 0.75, 0.375, 0.6177, 0.3094, 0.5, 0.3727, 0.4272, 0.4882, 0.7424, 0.375, 0.6177, 0.4357, 0.75, 0.375, 0.75, 0.375, 0.3387, 0.4192, 0.3807, 0.375, 0.4344, 0.1791, 0.6199, 0.4882, 0.7424, 0.3727, 0.4272, 0.375, 0.3387, 0.375, 0.8576, 0.4729, 0.7952, 0.4882, 0.7424, 0.1791, 0.6199, 0.2137, 0.5, 0.3094, 0.5, 0.375, 0.6177, 0.375, 0.75, 0.2674, 0.75, 0.1442, 0.6548, 0.375, 0.75, 0.4357, 0.75, 0.4729, 0.7952, 0.375, 0.8576])
me_cube_053.materials.append(mat_rock)
me_cube_053.update()
me_cube_054 = bpy.data.meshes.new('Cube.054')
me_cube_054.from_pydata([(1.0, -1.0, -1.0), (0.475, 1.0, -1.0), (1.0, 0.05816, -1.0), (1.0, -1.0, -0.5143), (-0.2906, 1.0, -1.0), (0.04557, 1.0, -0.6463), (0.139, -1.0, -1.0), (0.6387, -1.0, -0.2168), (0.03552, -0.4203, 0.01381), (-0.8465, -0.2386, -1.0)], [], [(7, 3, 2, 1, 5, 8), (2, 3, 0), (4, 5, 1), (9, 8, 5, 4), (6, 7, 8, 9), (4, 1, 2, 0, 6, 9), (0, 3, 7, 6)])
_uv = me_cube_054.uv_layers.new(name='UVMap')
_uv.uv.foreach_set('vector', [0.4729, 0.7952, 0.4357, 0.75, 0.375, 0.6177, 0.3094, 0.5, 0.3727, 0.4272, 0.4882, 0.7424, 0.375, 0.6177, 0.4357, 0.75, 0.375, 0.75, 0.375, 0.3387, 0.4192, 0.3807, 0.375, 0.4344, 0.1791, 0.6199, 0.4882, 0.7424, 0.3727, 0.4272, 0.375, 0.3387, 0.375, 0.8576, 0.4729, 0.7952, 0.4882, 0.7424, 0.1791, 0.6199, 0.2137, 0.5, 0.3094, 0.5, 0.375, 0.6177, 0.375, 0.75, 0.2674, 0.75, 0.1442, 0.6548, 0.375, 0.75, 0.4357, 0.75, 0.4729, 0.7952, 0.375, 0.8576])
me_cube_054.materials.append(mat_rock)
me_cube_054.update()
me_cube_055 = bpy.data.meshes.new('Cube.055')
me_cube_055.from_pydata([(1.0, -1.0, -1.0), (1.0, -1.0, -0.6498), (0.5646, -1.0, 0.7036), (0.6697, -0.9167, 0.7188), (1.0, -0.778, 0.2604), (1.0, -0.1131, -1.0), (1.0, 0.1978, -0.5802), (-0.7198, -1.0, -1.0), (0.2984, -1.0, 0.7597), (0.367, -0.728, 0.8668), (-0.6877, 0.3075, -1.0), (-0.112, 0.8829, -0.02941)], [], [(6, 4, 1, 0, 5), (2, 1, 4, 3), (9, 8, 2, 3), (10, 5, 0, 7), (11, 9, 3, 4, 6), (11, 6, 5, 10), (9, 11, 10, 7, 8), (0, 1, 2, 8, 7)])
_uv = me_cube_055.uv_layers.new(name='UVMap')
_uv.uv.foreach_set('vector', [0.4275, 0.6003, 0.5325, 0.7223, 0.4188, 0.75, 0.375, 0.75, 0.375, 0.6391, 0.588, 0.8044, 0.4188, 0.75, 0.5325, 0.7223, 0.5898, 0.7809, 0.6083, 0.6928, 0.595, 0.7338, 0.588, 0.74, 0.5898, 0.732, 0.164, 0.5866, 0.375, 0.6391, 0.375, 0.75, 0.16, 0.75, 0.4907, 0.3813, 0.6679, 0.7124, 0.5898, 0.732, 0.5325, 0.7223, 0.4275, 0.6003, 0.4907, 0.3813, 0.4275, 0.6003, 0.375, 0.6391, 0.164, 0.5866, 0.6679, 0.7124, 0.4907, 0.3813, 0.164, 0.5866, 0.16, 0.75, 0.595, 0.8377, 0.375, 0.75, 0.4188, 0.75, 0.588, 0.8044, 0.595, 0.8377, 0.375, 0.965])
me_cube_055.materials.append(mat_rock)
me_cube_055.update()
me_cube_056 = bpy.data.meshes.new('Cube.056')
me_cube_056.from_pydata([(1.0, -1.0, -1.0), (0.475, 1.0, -1.0), (1.0, 0.05816, -1.0), (1.0, -1.0, -0.5143), (-0.2906, 1.0, -1.0), (0.04557, 1.0, -0.6463), (0.139, -1.0, -1.0), (0.6387, -1.0, -0.2168), (0.03552, -0.4203, 0.01381), (-0.8465, -0.2386, -1.0)], [], [(7, 3, 2, 1, 5, 8), (2, 3, 0), (4, 5, 1), (9, 8, 5, 4), (6, 7, 8, 9), (4, 1, 2, 0, 6, 9), (0, 3, 7, 6)])
_uv = me_cube_056.uv_layers.new(name='UVMap')
_uv.uv.foreach_set('vector', [0.4729, 0.7952, 0.4357, 0.75, 0.375, 0.6177, 0.3094, 0.5, 0.3727, 0.4272, 0.4882, 0.7424, 0.375, 0.6177, 0.4357, 0.75, 0.375, 0.75, 0.375, 0.3387, 0.4192, 0.3807, 0.375, 0.4344, 0.1791, 0.6199, 0.4882, 0.7424, 0.3727, 0.4272, 0.375, 0.3387, 0.375, 0.8576, 0.4729, 0.7952, 0.4882, 0.7424, 0.1791, 0.6199, 0.2137, 0.5, 0.3094, 0.5, 0.375, 0.6177, 0.375, 0.75, 0.2674, 0.75, 0.1442, 0.6548, 0.375, 0.75, 0.4357, 0.75, 0.4729, 0.7952, 0.375, 0.8576])
me_cube_056.materials.append(mat_rock)
me_cube_056.update()
me_cube_057 = bpy.data.meshes.new('Cube.057')
me_cube_057.from_pydata([(1.0, -1.0, -1.0), (0.475, 1.0, -1.0), (1.0, 0.05816, -1.0), (1.0, -1.0, -0.5143), (-0.2906, 1.0, -1.0), (0.04557, 1.0, -0.6463), (0.139, -1.0, -1.0), (0.6387, -1.0, -0.2168), (0.03552, -0.4203, 0.01381), (-0.8465, -0.2386, -1.0)], [], [(7, 3, 2, 1, 5, 8), (2, 3, 0), (4, 5, 1), (9, 8, 5, 4), (6, 7, 8, 9), (4, 1, 2, 0, 6, 9), (0, 3, 7, 6)])
_uv = me_cube_057.uv_layers.new(name='UVMap')
_uv.uv.foreach_set('vector', [0.4729, 0.7952, 0.4357, 0.75, 0.375, 0.6177, 0.3094, 0.5, 0.3727, 0.4272, 0.4882, 0.7424, 0.375, 0.6177, 0.4357, 0.75, 0.375, 0.75, 0.375, 0.3387, 0.4192, 0.3807, 0.375, 0.4344, 0.1791, 0.6199, 0.4882, 0.7424, 0.3727, 0.4272, 0.375, 0.3387, 0.375, 0.8576, 0.4729, 0.7952, 0.4882, 0.7424, 0.1791, 0.6199, 0.2137, 0.5, 0.3094, 0.5, 0.375, 0.6177, 0.375, 0.75, 0.2674, 0.75, 0.1442, 0.6548, 0.375, 0.75, 0.4357, 0.75, 0.4729, 0.7952, 0.375, 0.8576])
me_cube_057.materials.append(mat_rock)
me_cube_057.update()
me_cube_058 = bpy.data.meshes.new('Cube.058')
me_cube_058.from_pydata([(-1.0, -1.0, -1.0), (-1.0, -0.6764, -1.0), (-1.0, -1.0, -0.9245), (1.0, -0.8319, -1.0), (0.3584, -1.0, -1.0), (1.0, -0.5313, 0.439), (-0.4402, -1.0, 0.001299), (-0.3031, -0.9206, 0.2094), (0.604, -0.5878, 0.6651), (-0.8538, 0.3595, -1.0), (-0.4876, 0.5346, -0.4353), (1.0, 0.1505, -0.1341), (1.0, 0.1917, -1.0), (0.07803, 0.6075, -0.1024), (-0.05589, 0.6794, -0.2135), (0.1363, 0.6212, -1.0)], [], [(0, 2, 1), (7, 6, 4, 3, 5, 8), (4, 6, 2, 0), (12, 11, 5, 3), (14, 13, 11, 12, 15), (2, 6, 7, 10, 9, 1), (14, 15, 9, 10), (8, 13, 14, 10, 7), (9, 15, 12, 3, 4, 0, 1), (8, 5, 11, 13)])
_uv = me_cube_058.uv_layers.new(name='UVMap')
_uv.uv.foreach_set('vector', [0.375, 0.0, 0.3844, 0.0, 0.375, 0.04045, 0.5262, 0.8876, 0.5002, 0.93, 0.375, 0.8302, 0.375, 0.729, 0.5549, 0.6914, 0.5831, 0.6916, 0.375, 0.8302, 0.5002, 0.93, 0.3844, 1.0, 0.375, 1.0, 0.375, 0.601, 0.4832, 0.6062, 0.5549, 0.6914, 0.375, 0.729, 0.4733, 0.4274, 0.4872, 0.4443, 0.4832, 0.6062, 0.375, 0.601, 0.267, 0.5473, 0.3844, 1.0, 0.5002, 0.93, 0.5262, 0.8876, 0.4456, 0.4475, 0.2795, 0.4439, 0.125, 0.7095, 0.4733, 0.4274, 0.267, 0.5473, 0.1433, 0.5801, 0.4456, 0.4475, 0.5831, 0.6916, 0.4872, 0.4443, 0.4733, 0.4274, 0.4456, 0.4475, 0.5262, 0.8876, 0.1433, 0.5801, 0.267, 0.5473, 0.375, 0.601, 0.375, 0.729, 0.2948, 0.75, 0.125, 0.75, 0.125, 0.7095, 0.5831, 0.6916, 0.5549, 0.6914, 0.4832, 0.6062, 0.4872, 0.4443])
me_cube_058.update()
me_cube_059 = bpy.data.meshes.new('Cube.059')
me_cube_059.from_pydata([(1.0, -1.0, -1.0), (0.475, 1.0, -1.0), (1.0, 0.05816, -1.0), (1.0, -1.0, -0.5143), (-0.2906, 1.0, -1.0), (0.04557, 1.0, -0.6463), (0.139, -1.0, -1.0), (0.6387, -1.0, -0.2168), (0.03552, -0.4203, 0.01381), (-0.8465, -0.2386, -1.0)], [], [(7, 3, 2, 1, 5, 8), (2, 3, 0), (4, 5, 1), (9, 8, 5, 4), (6, 7, 8, 9), (4, 1, 2, 0, 6, 9), (0, 3, 7, 6)])
_uv = me_cube_059.uv_layers.new(name='UVMap')
_uv.uv.foreach_set('vector', [0.4729, 0.7952, 0.4357, 0.75, 0.375, 0.6177, 0.3094, 0.5, 0.3727, 0.4272, 0.4882, 0.7424, 0.375, 0.6177, 0.4357, 0.75, 0.375, 0.75, 0.375, 0.3387, 0.4192, 0.3807, 0.375, 0.4344, 0.1791, 0.6199, 0.4882, 0.7424, 0.3727, 0.4272, 0.375, 0.3387, 0.375, 0.8576, 0.4729, 0.7952, 0.4882, 0.7424, 0.1791, 0.6199, 0.2137, 0.5, 0.3094, 0.5, 0.375, 0.6177, 0.375, 0.75, 0.2674, 0.75, 0.1442, 0.6548, 0.375, 0.75, 0.4357, 0.75, 0.4729, 0.7952, 0.375, 0.8576])
me_cube_059.materials.append(mat_rock)
me_cube_059.update()
me_cube_060 = bpy.data.meshes.new('Cube.060')
me_cube_060.from_pydata([(1.0, -1.0, -1.0), (0.475, 1.0, -1.0), (1.0, 0.05816, -1.0), (1.0, -1.0, -0.5143), (-0.2906, 1.0, -1.0), (0.04557, 1.0, -0.6463), (0.139, -1.0, -1.0), (0.6387, -1.0, -0.2168), (0.03552, -0.4203, 0.01381), (-0.8465, -0.2386, -1.0)], [], [(7, 3, 2, 1, 5, 8), (2, 3, 0), (4, 5, 1), (9, 8, 5, 4), (6, 7, 8, 9), (4, 1, 2, 0, 6, 9), (0, 3, 7, 6)])
_uv = me_cube_060.uv_layers.new(name='UVMap')
_uv.uv.foreach_set('vector', [0.4729, 0.7952, 0.4357, 0.75, 0.375, 0.6177, 0.3094, 0.5, 0.3727, 0.4272, 0.4882, 0.7424, 0.375, 0.6177, 0.4357, 0.75, 0.375, 0.75, 0.375, 0.3387, 0.4192, 0.3807, 0.375, 0.4344, 0.1791, 0.6199, 0.4882, 0.7424, 0.3727, 0.4272, 0.375, 0.3387, 0.375, 0.8576, 0.4729, 0.7952, 0.4882, 0.7424, 0.1791, 0.6199, 0.2137, 0.5, 0.3094, 0.5, 0.375, 0.6177, 0.375, 0.75, 0.2674, 0.75, 0.1442, 0.6548, 0.375, 0.75, 0.4357, 0.75, 0.4729, 0.7952, 0.375, 0.8576])
me_cube_060.materials.append(mat_rock)
me_cube_060.update()
me_cube_061 = bpy.data.meshes.new('Cube.061')
me_cube_061.from_pydata([(-0.2436, -0.2436, -1.772), (-0.1899, -0.1899, -1.285), (-0.2436, 0.2436, -1.772), (-0.1899, 0.1899, -1.285), (0.2436, -0.2436, -1.772), (0.1899, -0.1899, -1.285), (0.2436, 0.2436, -1.772), (0.1899, 0.1899, -1.285)], [], [(0, 1, 3, 2), (2, 3, 7, 6), (6, 7, 5, 4), (4, 5, 1, 0), (2, 6, 4, 0), (7, 3, 1, 5)])
_uv = me_cube_061.uv_layers.new(name='UVMap')
_uv.uv.foreach_set('vector', [0.375, 0.0, 0.625, 0.0, 0.625, 0.25, 0.375, 0.25, 0.375, 0.25, 0.625, 0.25, 0.625, 0.5, 0.375, 0.5, 0.375, 0.5, 0.625, 0.5, 0.625, 0.75, 0.375, 0.75, 0.375, 0.75, 0.625, 0.75, 0.625, 1.0, 0.375, 1.0, 0.125, 0.5, 0.375, 0.5, 0.375, 0.75, 0.125, 0.75, 0.625, 0.5, 0.875, 0.5, 0.875, 0.75, 0.625, 0.75])
me_cube_061.materials.append(mat_rock)
me_cube_061.update()
me_cube_062 = bpy.data.meshes.new('Cube.062')
me_cube_062.from_pydata([(-1.0, -1.0, -1.0), (-1.0, -1.0, 1.0), (-1.0, 1.0, -1.0), (-1.0, 1.0, 1.0), (1.0, -1.0, -1.0), (1.0, -1.0, 1.0), (1.0, 1.0, -1.0), (1.0, 1.0, 1.0)], [], [(0, 1, 3, 2), (2, 3, 7, 6), (6, 7, 5, 4), (4, 5, 1, 0), (2, 6, 4, 0), (7, 3, 1, 5)])
_uv = me_cube_062.uv_layers.new(name='UVMap')
_uv.uv.foreach_set('vector', [0.375, 0.0, 0.625, 0.0, 0.625, 0.25, 0.375, 0.25, 0.375, 0.25, 0.625, 0.25, 0.625, 0.5, 0.375, 0.5, 0.375, 0.5, 0.625, 0.5, 0.625, 0.75, 0.375, 0.75, 0.375, 0.75, 0.625, 0.75, 0.625, 1.0, 0.375, 1.0, 0.125, 0.5, 0.375, 0.5, 0.375, 0.75, 0.125, 0.75, 0.625, 0.5, 0.875, 0.5, 0.875, 0.75, 0.625, 0.75])
me_cube_062.materials.append(mat_rock)
me_cube_062.update()
me_cube_063 = bpy.data.meshes.new('Cube.063')
me_cube_063.from_pydata([(-1.0, -1.0, -1.0), (-1.0, -1.0, 1.0), (-1.0, 1.0, -1.0), (-1.0, 1.0, 1.0), (1.0, -1.0, -1.0), (1.0, -1.0, 1.0), (1.0, 1.0, -1.0), (1.0, 1.0, 1.0)], [], [(0, 1, 3, 2), (2, 3, 7, 6), (6, 7, 5, 4), (4, 5, 1, 0), (2, 6, 4, 0), (7, 3, 1, 5)])
_uv = me_cube_063.uv_layers.new(name='UVMap')
_uv.uv.foreach_set('vector', [0.375, 0.0, 0.625, 0.0, 0.625, 0.25, 0.375, 0.25, 0.375, 0.25, 0.625, 0.25, 0.625, 0.5, 0.375, 0.5, 0.375, 0.5, 0.625, 0.5, 0.625, 0.75, 0.375, 0.75, 0.375, 0.75, 0.625, 0.75, 0.625, 1.0, 0.375, 1.0, 0.125, 0.5, 0.375, 0.5, 0.375, 0.75, 0.125, 0.75, 0.625, 0.5, 0.875, 0.5, 0.875, 0.75, 0.625, 0.75])
me_cube_063.materials.append(mat_rock)
me_cube_063.update()
me_cube_064 = bpy.data.meshes.new('Cube.064')
me_cube_064.from_pydata([(-1.0, -1.0, -1.0), (-1.0, -1.0, 1.0), (-1.0, 1.0, -1.0), (-1.0, 1.0, 1.0), (1.0, -1.0, -1.0), (1.0, -1.0, 1.0), (1.0, 1.0, -1.0), (1.0, 1.0, 1.0)], [], [(0, 1, 3, 2), (2, 3, 7, 6), (6, 7, 5, 4), (4, 5, 1, 0), (2, 6, 4, 0), (7, 3, 1, 5)])
_uv = me_cube_064.uv_layers.new(name='UVMap')
_uv.uv.foreach_set('vector', [0.375, 0.0, 0.625, 0.0, 0.625, 0.25, 0.375, 0.25, 0.375, 0.25, 0.625, 0.25, 0.625, 0.5, 0.375, 0.5, 0.375, 0.5, 0.625, 0.5, 0.625, 0.75, 0.375, 0.75, 0.375, 0.75, 0.625, 0.75, 0.625, 1.0, 0.375, 1.0, 0.125, 0.5, 0.375, 0.5, 0.375, 0.75, 0.125, 0.75, 0.625, 0.5, 0.875, 0.5, 0.875, 0.75, 0.625, 0.75])
me_cube_064.materials.append(mat_rock)
me_cube_064.update()
me_circle = bpy.data.meshes.new('Circle')
me_circle.from_pydata([(0.0, 0.0, 0.0), (0.0, 1.0, 0.0), (-0.1951, 0.9808, 0.0), (-0.3827, 0.9239, 0.0), (-0.5556, 0.8315, 0.0), (-0.7071, 0.7071, 0.0), (-0.8315, 0.5556, 0.0), (-0.9239, 0.3827, 0.0), (-0.9808, 0.1951, 0.0), (-1.0, 0.0, 0.0), (-0.9808, -0.1951, 0.0), (-0.9239, -0.3827, 0.0), (-0.8315, -0.5556, 0.0), (-0.7071, -0.7071, 0.0), (-0.5556, -0.8315, 0.0), (-0.3827, -0.9239, 0.0), (-0.1951, -0.9808, 0.0), (0.0, -1.0, 0.0), (0.1951, -0.9808, 0.0), (0.3827, -0.9239, 0.0), (0.5556, -0.8315, 0.0), (0.7071, -0.7071, 0.0), (0.8315, -0.5556, 0.0), (0.9239, -0.3827, 0.0), (0.9808, -0.1951, 0.0), (1.0, 0.0, 0.0), (0.9808, 0.1951, 0.0), (0.9239, 0.3827, 0.0), (0.8315, 0.5556, 0.0), (0.7071, 0.7071, 0.0), (0.5556, 0.8315, 0.0), (0.3827, 0.9239, 0.0), (0.1951, 0.9808, 0.0)], [], [(0, 1, 2), (0, 2, 3), (0, 3, 4), (0, 4, 5), (0, 5, 6), (0, 6, 7), (0, 7, 8), (0, 8, 9), (0, 9, 10), (0, 10, 11), (0, 11, 12), (0, 12, 13), (0, 13, 14), (0, 14, 15), (0, 15, 16), (0, 16, 17), (0, 17, 18), (0, 18, 19), (0, 19, 20), (0, 20, 21), (0, 21, 22), (0, 22, 23), (0, 23, 24), (0, 24, 25), (0, 25, 26), (0, 26, 27), (0, 27, 28), (0, 28, 29), (0, 29, 30), (0, 30, 31), (0, 31, 32), (0, 32, 1)])
_uv = me_circle.uv_layers.new(name='UVMap')
_uv.uv.foreach_set('vector', [0.5, 0.5, 0.5, 1.0, 0.4025, 0.9904, 0.5, 0.5, 0.4025, 0.9904, 0.3087, 0.9619, 0.5, 0.5, 0.3087, 0.9619, 0.2222, 0.9157, 0.5, 0.5, 0.2222, 0.9157, 0.1464, 0.8536, 0.5, 0.5, 0.1464, 0.8536, 0.08427, 0.7778, 0.5, 0.5, 0.08427, 0.7778, 0.03806, 0.6913, 0.5, 0.5, 0.03806, 0.6913, 0.009607, 0.5975, 0.5, 0.5, 0.009607, 0.5975, 0.0, 0.5, 0.5, 0.5, 0.0, 0.5, 0.009607, 0.4025, 0.5, 0.5, 0.009607, 0.4025, 0.03806, 0.3087, 0.5, 0.5, 0.03806, 0.3087, 0.08427, 0.2222, 0.5, 0.5, 0.08427, 0.2222, 0.1464, 0.1464, 0.5, 0.5, 0.1464, 0.1464, 0.2222, 0.08427, 0.5, 0.5, 0.2222, 0.08427, 0.3087, 0.03806, 0.5, 0.5, 0.3087, 0.03806, 0.4025, 0.009607, 0.5, 0.5, 0.4025, 0.009607, 0.5, 0.0, 0.5, 0.5, 0.5, 0.0, 0.5975, 0.009607, 0.5, 0.5, 0.5975, 0.009607, 0.6913, 0.03806, 0.5, 0.5, 0.6913, 0.03806, 0.7778, 0.08427, 0.5, 0.5, 0.7778, 0.08427, 0.8536, 0.1464, 0.5, 0.5, 0.8536, 0.1464, 0.9157, 0.2222, 0.5, 0.5, 0.9157, 0.2222, 0.9619, 0.3087, 0.5, 0.5, 0.9619, 0.3087, 0.9904, 0.4025, 0.5, 0.5, 0.9904, 0.4025, 1.0, 0.5, 0.5, 0.5, 1.0, 0.5, 0.9904, 0.5975, 0.5, 0.5, 0.9904, 0.5975, 0.9619, 0.6913, 0.5, 0.5, 0.9619, 0.6913, 0.9157, 0.7778, 0.5, 0.5, 0.9157, 0.7778, 0.8536, 0.8536, 0.5, 0.5, 0.8536, 0.8536, 0.7778, 0.9157, 0.5, 0.5, 0.7778, 0.9157, 0.6913, 0.9619, 0.5, 0.5, 0.6913, 0.9619, 0.5975, 0.9904, 0.5, 0.5, 0.5975, 0.9904, 0.5, 1.0])
me_circle.materials.append(mat_portal)
me_circle.update()

# ---- objects
ob_camera = bpy.data.objects.new('Camera', cam_camera)
ob_area = bpy.data.objects.new('Area', light_area)
ob_cube_001 = bpy.data.objects.new('Cube.001', me_cube_012)
ob_cube_002 = bpy.data.objects.new('Cube.002', me_cube_013)
ob_cube_003 = bpy.data.objects.new('Cube.003', me_cube_014)
ob_cube_004 = bpy.data.objects.new('Cube.004', me_cube_008)
ob_cube_005 = bpy.data.objects.new('Cube.005', me_cube_009)
ob_cube_006 = bpy.data.objects.new('Cube.006', me_cube_010)
ob_cube_007 = bpy.data.objects.new('Cube.007', me_cube_011)
ob_cube_008 = bpy.data.objects.new('Cube.008', me_cube_015)
ob_cube_009 = bpy.data.objects.new('Cube.009', me_cube_016)
ob_cube_010 = bpy.data.objects.new('Cube.010', me_cube_017)
ob_cube_011 = bpy.data.objects.new('Cube.011', me_cube_018)
ob_cube_012 = bpy.data.objects.new('Cube.012', me_cube_019)
ob_cube_013 = bpy.data.objects.new('Cube.013', me_cube_020)
ob_cube_014 = bpy.data.objects.new('Cube.014', me_cube_021)
ob_cube_015 = bpy.data.objects.new('Cube.015', me_cube_022)
ob_cube_016 = bpy.data.objects.new('Cube.016', me_cube_023)
ob_cube_017 = bpy.data.objects.new('Cube.017', me_cube_024)
ob_cube_018 = bpy.data.objects.new('Cube.018', me_cube_025)
ob_cube_019 = bpy.data.objects.new('Cube.019', me_cube_026)
ob_cube_020 = bpy.data.objects.new('Cube.020', me_cube_027)
ob_cube_021 = bpy.data.objects.new('Cube.021', me_cube_028)
ob_cube_022 = bpy.data.objects.new('Cube.022', me_cube_029)
ob_cube_023 = bpy.data.objects.new('Cube.023', me_cube_030)
ob_cube_024 = bpy.data.objects.new('Cube.024', me_cube_031)
ob_cylinder_001 = bpy.data.objects.new('Cylinder.001', me_cylinder_001)
ob_cylinder_002 = bpy.data.objects.new('Cylinder.002', me_cylinder_002)
ob_cylinder_003 = bpy.data.objects.new('Cylinder.003', me_cylinder_003)
ob_cylinder_004 = bpy.data.objects.new('Cylinder.004', me_cylinder_004)
ob_cylinder = bpy.data.objects.new('Cylinder', me_cylinder_005)
ob_cylinder_005 = bpy.data.objects.new('Cylinder.005', me_cylinder_006)
ob_cylinder_006 = bpy.data.objects.new('Cylinder.006', me_cylinder_007)
ob_cylinder_007 = bpy.data.objects.new('Cylinder.007', me_cylinder_008)
ob_axe = bpy.data.objects.new('axe', me_plane_001)
ob_cube = bpy.data.objects.new('Cube', me_cube_032)
ob_cube_025 = bpy.data.objects.new('Cube.025', me_cube_034)
ob_cube_026 = bpy.data.objects.new('Cube.026', me_cube_035)
ob_cube_027 = bpy.data.objects.new('Cube.027', me_cube_036)
ob_cube_028 = bpy.data.objects.new('Cube.028', me_cube_037)
ob_cube_029 = bpy.data.objects.new('Cube.029', me_cube_038)
ob_cube_030 = bpy.data.objects.new('Cube.030', me_cube_039)
ob_cube_031 = bpy.data.objects.new('Cube.031', me_cube_040)
ob_cube_032 = bpy.data.objects.new('Cube.032', me_cube_035)
ob_cube_033 = bpy.data.objects.new('Cube.033', me_cube_036)
ob_cube_034 = bpy.data.objects.new('Cube.034', me_cube_037)
ob_cube_035 = bpy.data.objects.new('Cube.035', me_cube_038)
ob_cube_036 = bpy.data.objects.new('Cube.036', me_cube_039)
ob_cube_037 = bpy.data.objects.new('Cube.037', me_cube_040)
ob_cube_064 = bpy.data.objects.new('Cube.064', me_cube_065)
ob_cube_065 = bpy.data.objects.new('Cube.065', me_cube_066)
ob_cube_042 = bpy.data.objects.new('Cube.042', me_cube_045)
ob_cube_043 = bpy.data.objects.new('Cube.043', me_cube_046)
ob_cube_044 = bpy.data.objects.new('Cube.044', me_cube_047)
ob_cube_045 = bpy.data.objects.new('Cube.045', me_cube_048)
ob_cube_038 = bpy.data.objects.new('Cube.038', me_cube_049)
ob_cube_039 = bpy.data.objects.new('Cube.039', me_cube_050)
ob_cube_040 = bpy.data.objects.new('Cube.040', me_cube_051)
ob_cube_041 = bpy.data.objects.new('Cube.041', me_cube_052)
ob_cube_046 = bpy.data.objects.new('Cube.046', me_cube_053)
ob_cube_047 = bpy.data.objects.new('Cube.047', me_cube_054)
ob_cube_048 = bpy.data.objects.new('Cube.048', me_cube_055)
ob_cube_049 = bpy.data.objects.new('Cube.049', me_cube_056)
ob_cube_050 = bpy.data.objects.new('Cube.050', me_cube_057)
ob_cube_051 = bpy.data.objects.new('Cube.051', me_cube_058)
ob_cube_052 = bpy.data.objects.new('Cube.052', me_cube_059)
ob_cube_053 = bpy.data.objects.new('Cube.053', me_cube_060)
ob_cube_054 = bpy.data.objects.new('Cube.054', me_cube_061)
ob_cube_056 = bpy.data.objects.new('Cube.056', me_cube_061)
ob_cube_057 = bpy.data.objects.new('Cube.057', me_cube_061)
ob_cube_059 = bpy.data.objects.new('Cube.059', me_cube_061)
ob_cube_060 = bpy.data.objects.new('Cube.060', me_cube_061)
ob_cube_061 = bpy.data.objects.new('Cube.061', me_cube_061)
ob_cube_062 = bpy.data.objects.new('Cube.062', me_cube_061)
ob_cube_055 = bpy.data.objects.new('Cube.055', me_cube_062)
ob_cube_058 = bpy.data.objects.new('Cube.058', me_cube_063)
ob_cube_063 = bpy.data.objects.new('Cube.063', me_cube_064)
ob_circle = bpy.data.objects.new('Circle', me_circle)

# ---- transforms, parenting, visibility, modifiers, constraints
ob_camera.location = (4.154, -6.406, 4.87)
ob_camera.rotation_euler = (1.012, 0.04818, 0.5412)
ob_area.location = (5.0, -3.796, 4.287)
ob_area.rotation_euler = (-5.731, 0.7673, 0.1074)
ob_area.scale = (2.539, 2.539, 2.539)
ob_cube_001.location = (0.9397, -0.357, 0.3184)
ob_cube_001.rotation_euler = (0.0, -0.0, 0.1896)
ob_cube_001.scale = (0.03337, -0.07952, -0.3041)
ob_cube_002.location = (0.8086, 0.3266, 0.3184)
ob_cube_002.rotation_euler = (0.0, -0.0, 0.1896)
ob_cube_002.scale = (0.03337, -0.07952, -0.3041)
ob_cube_003.location = (0.8154, -0.02145, 0.3067)
ob_cube_003.rotation_euler = (0.0, -0.0, 0.1896)
ob_cube_003.scale = (0.0272, 0.4725, 0.07711)
ob_cube_004.location = (0.8007, -1.367, 0.3184)
ob_cube_004.rotation_euler = (0.0, -0.0, -0.2096)
ob_cube_004.scale = (0.03337, -0.07952, -0.3041)
ob_cube_005.location = (0.9455, -0.6865, 0.3184)
ob_cube_005.rotation_euler = (0.0, -0.0, -0.2096)
ob_cube_005.scale = (0.03337, -0.07952, -0.3041)
ob_cube_006.location = (0.8165, -1.01, 0.3067)
ob_cube_006.rotation_euler = (0.0, -0.0, -0.2096)
ob_cube_006.scale = (0.0272, 0.4725, 0.07711)
ob_cube_007.location = (0.8165, -1.01, 0.5175)
ob_cube_007.rotation_euler = (0.0, -0.0, -0.2096)
ob_cube_007.scale = (0.0272, 0.4725, 0.07711)
ob_cube_008.location = (0.8154, -0.02145, 0.5175)
ob_cube_008.rotation_euler = (0.0, -0.0, 0.1896)
ob_cube_008.scale = (0.0272, 0.4725, 0.07711)
ob_cube_009.location = (0.9173, 0.6375, 0.3184)
ob_cube_009.rotation_euler = (0.0, -0.0, 0.1239)
ob_cube_009.scale = (0.03337, -0.07952, -0.3041)
ob_cube_010.location = (0.8313, 1.328, 0.3184)
ob_cube_010.rotation_euler = (0.0, -0.0, 0.1239)
ob_cube_010.scale = (0.03337, -0.07952, -0.3041)
ob_cube_011.location = (0.8153, 0.9805, 0.3067)
ob_cube_011.rotation_euler = (0.0, -0.0, 0.1239)
ob_cube_011.scale = (0.0272, 0.4725, 0.07711)
ob_cube_012.location = (0.8153, 0.9805, 0.5175)
ob_cube_012.rotation_euler = (0.0, -0.0, 0.1239)
ob_cube_012.scale = (0.0272, 0.4725, 0.07711)
ob_cube_013.location = (-0.8024, 1.333, 0.3184)
ob_cube_013.rotation_euler = (0.0, -0.0, -3.23)
ob_cube_013.scale = (0.03337, -0.07952, -0.3041)
ob_cube_014.location = (-0.8635, 0.6401, 0.3184)
ob_cube_014.rotation_euler = (0.0, -0.0, -3.23)
ob_cube_014.scale = (0.03337, -0.07952, -0.3041)
ob_cube_015.location = (-0.7748, 0.9766, 0.3067)
ob_cube_015.rotation_euler = (0.0, -0.0, -3.23)
ob_cube_015.scale = (0.0272, 0.4725, 0.07711)
ob_cube_016.location = (-0.7748, 0.9766, 0.5175)
ob_cube_016.rotation_euler = (0.0, -0.0, -3.23)
ob_cube_016.scale = (0.0272, 0.4725, 0.07711)
ob_cube_017.location = (-0.7573, 0.3303, 0.3184)
ob_cube_017.rotation_euler = (0.0, -0.0, -3.358)
ob_cube_017.scale = (0.03337, -0.07952, -0.3041)
ob_cube_018.location = (-0.9068, -0.3495, 0.3184)
ob_cube_018.rotation_euler = (0.0, -0.0, -3.358)
ob_cube_018.scale = (0.03337, -0.07952, -0.3041)
ob_cube_019.location = (-0.7757, -0.02707, 0.3067)
ob_cube_019.rotation_euler = (0.0, -0.0, -3.358)
ob_cube_019.scale = (0.0272, 0.4725, 0.07711)
ob_cube_020.location = (-0.7757, -0.02707, 0.5175)
ob_cube_020.rotation_euler = (0.0, -0.0, -3.358)
ob_cube_020.scale = (0.0272, 0.4725, 0.07711)
ob_cube_021.location = (-0.9024, -0.6807, 0.3184)
ob_cube_021.rotation_euler = (0.0, -0.0, -2.941)
ob_cube_021.scale = (0.03337, -0.07952, -0.3041)
ob_cube_022.location = (-0.764, -1.363, 0.3184)
ob_cube_022.rotation_euler = (0.0, -0.0, -2.941)
ob_cube_022.scale = (0.03337, -0.07952, -0.3041)
ob_cube_023.location = (-0.7745, -1.015, 0.3067)
ob_cube_023.rotation_euler = (0.0, -0.0, -2.941)
ob_cube_023.scale = (0.0272, 0.4725, 0.07711)
ob_cube_024.location = (-0.7745, -1.015, 0.5175)
ob_cube_024.rotation_euler = (0.0, -0.0, -2.941)
ob_cube_024.scale = (0.0272, 0.4725, 0.07711)
ob_cylinder_001.location = (1.537, -1.418, 0.3579)
ob_cylinder_001.scale = (0.1791, 0.1791, 0.3335)
ob_cylinder_002.location = (1.777, -0.3496, 0.3579)
ob_cylinder_002.scale = (0.1791, 0.1791, 0.3335)
ob_cylinder_003.location = (1.271, -0.8184, 0.3579)
ob_cylinder_003.scale = (0.1791, 0.1791, 0.3335)
ob_cylinder_004.location = (1.034, -1.641, 0.3579)
ob_cylinder_004.scale = (0.1791, 0.1791, 0.3335)
ob_cylinder.location = (1.726, -0.8774, 0.002895)
ob_cylinder.rotation_euler = (1.587, -0.8545, -0.01347)
ob_cylinder.scale = (0.1153, 0.1153, 0.1153)
ob_cylinder_005.location = (1.778, -0.8091, 0.06945)
ob_cylinder_005.rotation_euler = (0.8356, -0.5267, -0.113)
ob_cylinder_005.scale = (0.1153, 0.1153, 0.1153)
ob_cylinder_006.location = (1.775, -0.92, 0.003117)
ob_cylinder_006.rotation_euler = (-1.671, 3.936, 5.732)
ob_cylinder_006.scale = (0.1153, 0.1153, 0.1153)
ob_cylinder_007.location = (1.11, -1.161, 0.003117)
ob_cylinder_007.rotation_euler = (-1.671, 3.936, 4.442)
ob_cylinder_007.scale = (0.1153, 0.1153, 0.1153)
ob_axe.location = (0.0, 0.0, 0.0)
ob_cube.location = (1.307, -0.8086, 0.3233)
ob_cube.rotation_euler = (-0.05795, 0.3137, 3.416)
ob_cube.scale = (0.1238, 0.02313, 0.1238)
ob_cube_025.location = (1.37, -0.7963, 0.4359)
ob_cube_025.rotation_euler = (-0.05795, 0.3137, 3.416)
ob_cube_025.scale = (0.2214, 0.01543, 0.01543)
ob_cube_026.location = (1.137, 0.0, 0.1555)
ob_cube_026.scale = (0.1543, 0.1543, 0.1543)
ob_cube_027.location = (1.137, 0.0, 0.5327)
ob_cube_027.scale = (-0.05712, -0.05712, -0.05712)
ob_cube_028.location = (1.137, 0.0, 0.5327)
ob_cube_028.scale = (-0.05712, -0.05712, -0.05712)
ob_cube_029.location = (1.195, 0.0, 1.424)
ob_cube_029.rotation_euler = (-0.0, -1.571, 0.0)
ob_cube_029.scale = (-0.04328, -0.04328, -0.02561)
ob_cube_030.location = (0.7691, 0.0, 1.337)
ob_cube_030.rotation_euler = (-0.0, -1.571, 0.0)
ob_cube_030.scale = (-0.04328, -0.01786, 0.001776)
ob_cube_031.location = (0.7837, 0.0, 1.21)
ob_cube_031.rotation_euler = (-0.0, -1.571, 0.0)
ob_cube_031.scale = (-0.0989, -0.07805, 0.00843)
ob_cube_032.location = (-1.099, 0.0992, 0.1555)
ob_cube_032.rotation_euler = (0.0, -0.0, -3.194)
ob_cube_032.scale = (0.1543, 0.1543, 0.1543)
ob_cube_033.location = (-1.099, 0.0992, 0.5327)
ob_cube_033.rotation_euler = (0.0, -0.0, -3.194)
ob_cube_033.scale = (-0.05712, -0.05712, -0.05712)
ob_cube_034.location = (-1.099, 0.0992, 0.5327)
ob_cube_034.rotation_euler = (0.0, -0.0, -3.194)
ob_cube_034.scale = (-0.05712, -0.05712, -0.05712)
ob_cube_035.location = (-1.157, 0.1022, 1.424)
ob_cube_035.rotation_euler = (-3.194, -1.571, 0.0)
ob_cube_035.scale = (-0.04328, -0.04328, -0.02561)
ob_cube_036.location = (-0.7317, 0.07994, 1.337)
ob_cube_036.rotation_euler = (-3.194, -1.571, 0.0)
ob_cube_036.scale = (-0.04328, -0.01786, 0.001776)
ob_cube_037.location = (-0.7462, 0.0807, 1.21)
ob_cube_037.rotation_euler = (-3.194, -1.571, 0.0)
ob_cube_037.scale = (-0.0989, -0.07805, 0.00843)
ob_cube_064.location = (0.7837, 0.0, 1.21)
ob_cube_064.rotation_euler = (-0.0, -1.571, 0.0)
ob_cube_064.scale = (-0.0989, -0.07805, 0.00843)
ob_cube_065.location = (-0.7494, 0.08244, 1.21)
ob_cube_065.rotation_euler = (3.054, -1.571, 0.0)
ob_cube_065.scale = (-0.0989, -0.07805, 0.00843)
ob_cube_042.location = (-1.578, 1.545, 0.4192)
ob_cube_042.rotation_euler = (0.0, -0.0, 0.4499)
ob_cube_042.scale = (0.4088, 0.4088, 0.4088)
ob_cube_043.location = (1.462, 1.53, 0.4016)
ob_cube_043.rotation_euler = (0.0, -0.0, 0.4342)
ob_cube_043.scale = (0.3813, 0.3813, 0.3813)
ob_cube_044.location = (-1.434, -1.609, 0.3479)
ob_cube_044.scale = (0.3098, 0.3098, 0.3098)
ob_cube_045.location = (1.617, 0.6652, 0.323)
ob_cube_045.rotation_euler = (0.0, -0.0, 1.788)
ob_cube_045.scale = (0.3015, 0.3015, 0.3015)
ob_cube_038.location = (-1.66, 0.8749, 0.4016)
ob_cube_038.rotation_euler = (0.0, -0.0, -0.7415)
ob_cube_038.scale = (0.3813, 0.3813, 0.3813)
ob_cube_039.location = (-1.186, 0.9218, 0.2936)
ob_cube_039.rotation_euler = (0.0, -0.0, 1.839)
ob_cube_039.scale = (0.2431, 0.2431, 0.2431)
ob_cube_040.location = (-1.302, -0.8804, 0.3896)
ob_cube_040.scale = (0.3751, 0.3751, 0.3751)
ob_cube_041.location = (-1.184, -0.2578, 0.1759)
ob_cube_041.rotation_euler = (0.0, -0.0, -0.7547)
ob_cube_041.scale = (0.1491, 0.1491, 0.1491)
ob_cube_046.location = (-1.1, -1.376, 0.2493)
ob_cube_046.rotation_euler = (0.0, -0.0, -0.2134)
ob_cube_046.scale = (0.2295, 0.2295, 0.2295)
ob_cube_047.location = (-1.698, -0.07418, 0.3005)
ob_cube_047.rotation_euler = (0.0, -0.0, 1.17)
ob_cube_047.scale = (0.2616, 0.2616, 0.2616)
ob_cube_048.location = (-1.533, -0.4094, 0.1372)
ob_cube_048.rotation_euler = (0.0, -0.0, 1.677)
ob_cube_048.scale = (0.1011, 0.1011, 0.1011)
ob_cube_049.location = (-1.679, -1.254, 0.2602)
ob_cube_049.rotation_euler = (0.0, -0.0, -1.926)
ob_cube_049.scale = (0.1991, 0.1991, 0.1991)
ob_cube_050.location = (1.208, 1.09, 0.1628)
ob_cube_050.rotation_euler = (0.0, -0.0, -0.2134)
ob_cube_050.scale = (0.129, 0.129, 0.129)
ob_cube_051.location = (1.867, 1.014, 0.2022)
ob_cube_051.rotation_euler = (0.0, -0.0, -2.186)
ob_cube_051.scale = (0.162, 0.162, 0.162)
ob_cube_052.location = (1.646, 0.1726, 0.1965)
ob_cube_052.rotation_euler = (-0.3834, -0.09102, -2.669)
ob_cube_052.scale = (0.1259, 0.1259, 0.1259)
ob_cube_053.location = (1.861, 0.2804, 0.1425)
ob_cube_053.rotation_euler = (0.2094, 0.0001093, -1.025)
ob_cube_053.scale = (0.08566, 0.08566, 0.08566)
ob_cube_054.location = (0.0, 1.654, 0.5366)
ob_cube_054.rotation_euler = (0.0, 1.159, 0.0)
ob_cube_054.scale = (0.9703, 0.4349, 0.4349)
ob_cube_056.location = (0.0, 1.654, 0.5366)
ob_cube_056.rotation_euler = (3.142, 0.655, 3.142)
ob_cube_056.scale = (0.9703, 0.4349, 0.4349)
ob_cube_057.location = (0.0, 1.654, 0.5366)
ob_cube_057.rotation_euler = (3.142, 1.316, 3.142)
ob_cube_057.scale = (0.9703, 0.4349, 0.4349)
ob_cube_059.location = (0.0, 1.654, 0.5366)
ob_cube_059.rotation_euler = (-0.0, 3.158, -0.0)
ob_cube_059.scale = (0.9703, 0.4349, 0.4349)
ob_cube_060.location = (0.0, 1.654, 0.5366)
ob_cube_060.rotation_euler = (-0.0, 3.824, -0.0)
ob_cube_060.scale = (0.9703, 0.4349, 0.4349)
ob_cube_061.location = (0.0, 1.654, 0.5366)
ob_cube_061.rotation_euler = (-0.0, 4.491, -0.0)
ob_cube_061.scale = (0.9703, 0.4349, 0.4349)
ob_cube_062.location = (0.0, 1.654, 0.5366)
ob_cube_062.rotation_euler = (0.0, 5.157, 0.0)
ob_cube_062.scale = (0.9703, 0.4349, 0.4349)
ob_cube_055.location = (0.0, 1.666, 0.06836)
ob_cube_055.scale = (0.6862, 0.1874, 0.06951)
ob_cube_058.location = (0.0, 1.333, 0.05278)
ob_cube_058.scale = (0.5913, 0.1874, 0.03891)
ob_cube_063.location = (0.0, 1.039, 0.02416)
ob_cube_063.scale = (0.4744, 0.1874, 0.01501)
ob_circle.location = (0.0, 1.685, 0.5283)
ob_circle.rotation_euler = (1.616, -0.0, 0.0)
ob_circle.scale = (0.6005, 0.6005, 0.6005)

# ---- collection membership
col_others.objects.link(ob_camera)
col_others.objects.link(ob_area)
col_fences.objects.link(ob_cube_001)
col_fences.objects.link(ob_cube_002)
col_fences.objects.link(ob_cube_003)
col_fences.objects.link(ob_cube_004)
col_fences.objects.link(ob_cube_005)
col_fences.objects.link(ob_cube_006)
col_fences.objects.link(ob_cube_007)
col_fences.objects.link(ob_cube_008)
col_fences.objects.link(ob_cube_009)
col_fences.objects.link(ob_cube_010)
col_fences.objects.link(ob_cube_011)
col_fences.objects.link(ob_cube_012)
col_fences.objects.link(ob_cube_013)
col_fences.objects.link(ob_cube_014)
col_fences.objects.link(ob_cube_015)
col_fences.objects.link(ob_cube_016)
col_fences.objects.link(ob_cube_017)
col_fences.objects.link(ob_cube_018)
col_fences.objects.link(ob_cube_019)
col_fences.objects.link(ob_cube_020)
col_fences.objects.link(ob_cube_021)
col_fences.objects.link(ob_cube_022)
col_fences.objects.link(ob_cube_023)
col_fences.objects.link(ob_cube_024)
col_trunks.objects.link(ob_cylinder_001)
col_trunks.objects.link(ob_cylinder_002)
col_trunks.objects.link(ob_cylinder_003)
col_trunks.objects.link(ob_cylinder_004)
col_trunks.objects.link(ob_cylinder)
col_trunks.objects.link(ob_cylinder_005)
col_trunks.objects.link(ob_cylinder_006)
col_trunks.objects.link(ob_cylinder_007)
col_floor.objects.link(ob_axe)
col_axe.objects.link(ob_cube)
col_axe.objects.link(ob_cube_025)
col_polelight.objects.link(ob_cube_026)
col_polelight.objects.link(ob_cube_027)
col_polelight.objects.link(ob_cube_028)
col_polelight.objects.link(ob_cube_029)
col_polelight.objects.link(ob_cube_030)
col_polelight.objects.link(ob_cube_031)
col_polelight.objects.link(ob_cube_032)
col_polelight.objects.link(ob_cube_033)
col_polelight.objects.link(ob_cube_034)
col_polelight.objects.link(ob_cube_035)
col_polelight.objects.link(ob_cube_036)
col_polelight.objects.link(ob_cube_037)
col_polelight.objects.link(ob_cube_064)
col_polelight.objects.link(ob_cube_065)
col_rocks.objects.link(ob_cube_042)
col_rocks.objects.link(ob_cube_043)
col_rocks.objects.link(ob_cube_044)
col_rocks.objects.link(ob_cube_045)
col_rocks.objects.link(ob_cube_038)
col_rocks.objects.link(ob_cube_039)
col_rocks.objects.link(ob_cube_040)
col_rocks.objects.link(ob_cube_041)
col_rocks.objects.link(ob_cube_046)
col_rocks.objects.link(ob_cube_047)
col_rocks.objects.link(ob_cube_048)
col_rocks.objects.link(ob_cube_049)
col_rocks.objects.link(ob_cube_050)
col_rocks.objects.link(ob_cube_051)
col_rocks.objects.link(ob_cube_052)
col_rocks.objects.link(ob_cube_053)
col_portal.objects.link(ob_cube_054)
col_portal.objects.link(ob_cube_056)
col_portal.objects.link(ob_cube_057)
col_portal.objects.link(ob_cube_059)
col_portal.objects.link(ob_cube_060)
col_portal.objects.link(ob_cube_061)
col_portal.objects.link(ob_cube_062)
col_portal.objects.link(ob_cube_055)
col_portal.objects.link(ob_cube_058)
col_portal.objects.link(ob_cube_063)
col_portal.objects.link(ob_circle)

# ---- scene / render settings (as saved in the file)
scene.camera = ob_camera
scene.frame_start = 1; scene.frame_end = 250; scene.frame_set(1)
scene.render.engine = 'CYCLES'
scene.cycles.samples = 512
scene.cycles.sampling_pattern = 'TABULATED_SOBOL'
scene.cycles.use_adaptive_sampling = False
scene.cycles.use_light_tree = False
scene.view_settings.view_transform = 'Filmic'
bpy.context.view_layer.update()
